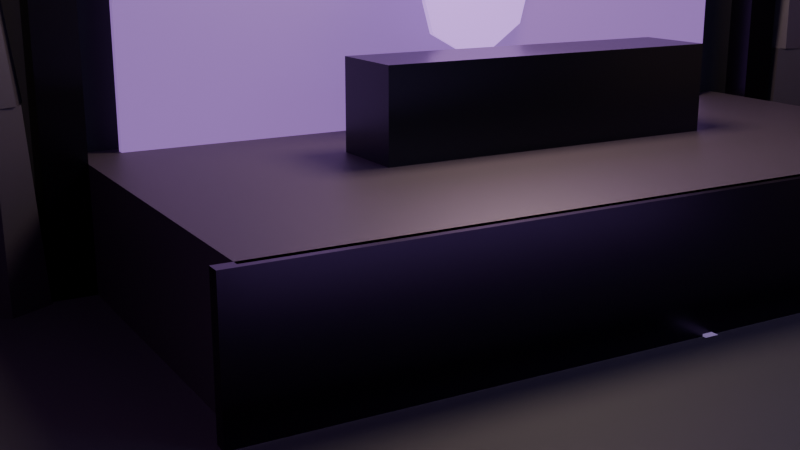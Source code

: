 # Source: pg_origin_club.blend  (saved by Blender 5.0.119; exported with 4.5.12 LTS)
import bpy
from mathutils import Matrix  # noqa: F401  (used for matrix-valued properties, if any)

bpy.ops.wm.read_factory_settings(use_empty=True)
scene = bpy.context.scene
scene.name = 'Scene'

# ---- collections
col_shell = bpy.data.collections.new('Shell'); scene.collection.children.link(col_shell)
col_stage = bpy.data.collections.new('Stage'); scene.collection.children.link(col_stage)
col_dancefloor = bpy.data.collections.new('DanceFloor'); scene.collection.children.link(col_dancefloor)
col_identity = bpy.data.collections.new('Identity'); scene.collection.children.link(col_identity)
col_lighting = bpy.data.collections.new('Lighting'); scene.collection.children.link(col_lighting)

# ---- materials (node trees are filled in below, after node groups)
mat_darkconcrete_metal = bpy.data.materials.new('DarkConcrete_Metal')
mat_darkwall_metal = bpy.data.materials.new('DarkWall_Metal')
mat_darkceiling_metal = bpy.data.materials.new('DarkCeiling_Metal')
mat_entryceiling_metal = bpy.data.materials.new('EntryCeiling_Metal')
mat_stagesurface_metal = bpy.data.materials.new('StageSurface_Metal')
mat_stageedge_metal = bpy.data.materials.new('StageEdge_Metal')
mat_boothmetal_metal = bpy.data.materials.new('BoothMetal_Metal')
mat_screen_unlit = bpy.data.materials.new('Screen_Unlit')
mat_tier1_metal = bpy.data.materials.new('Tier1_Metal')
mat_originsurface_metal = bpy.data.materials.new('OriginSurface_Metal')
mat_originring_unlit = bpy.data.materials.new('OriginRing_Unlit')
mat_spawnmarker_unlit = bpy.data.materials.new('SpawnMarker_Unlit')
mat_columnstone_metal = bpy.data.materials.new('ColumnStone_Metal')
mat_framemetal_metal = bpy.data.materials.new('FrameMetal_Metal')
mat_totemstone_metal = bpy.data.materials.new('TotemStone_Metal')
mat_reliefglow_unlit = bpy.data.materials.new('ReliefGlow_Unlit')
mat_beamconcrete_metal = bpy.data.materials.new('BeamConcrete_Metal')
mat_flowguide_unlit = bpy.data.materials.new('FlowGuide_Unlit')

# ---- material node trees
mat_darkconcrete_metal.use_nodes = True; mat_darkconcrete_metal.node_tree.nodes.clear()
_N = mat_darkconcrete_metal.node_tree.nodes; _L = mat_darkconcrete_metal.node_tree.links
n0 = _N.new('ShaderNodeBsdfPrincipled'); n0.name = 'Principled BSDF'; n0.location = (-200, 100)
n0.inputs[0].default_value = (0.055, 0.05, 0.06, 1.0)
n0.inputs[1].default_value = 0.05
n0.inputs[2].default_value = 0.88
n0.inputs[3].default_value = 1.45
n1 = _N.new('ShaderNodeOutputMaterial'); n1.name = 'Material Output'; n1.location = (200, 100)
_L.new(n0.outputs[0], n1.inputs[0])
n1.is_active_output = True
mat_darkwall_metal.use_nodes = True; mat_darkwall_metal.node_tree.nodes.clear()
_N = mat_darkwall_metal.node_tree.nodes; _L = mat_darkwall_metal.node_tree.links
n0 = _N.new('ShaderNodeBsdfPrincipled'); n0.name = 'Principled BSDF'; n0.location = (-200, 100)
n0.inputs[0].default_value = (0.025, 0.025, 0.035, 1.0)
n0.inputs[2].default_value = 0.95
n1 = _N.new('ShaderNodeOutputMaterial'); n1.name = 'Material Output'; n1.location = (200, 100)
_L.new(n0.outputs[0], n1.inputs[0])
n1.is_active_output = True
mat_darkceiling_metal.use_nodes = True; mat_darkceiling_metal.node_tree.nodes.clear()
_N = mat_darkceiling_metal.node_tree.nodes; _L = mat_darkceiling_metal.node_tree.links
n0 = _N.new('ShaderNodeBsdfPrincipled'); n0.name = 'Principled BSDF'; n0.location = (-200, 100)
n0.inputs[0].default_value = (0.015, 0.015, 0.018, 1.0)
n0.inputs[2].default_value = 0.98
n1 = _N.new('ShaderNodeOutputMaterial'); n1.name = 'Material Output'; n1.location = (200, 100)
_L.new(n0.outputs[0], n1.inputs[0])
n1.is_active_output = True
mat_entryceiling_metal.use_nodes = True; mat_entryceiling_metal.node_tree.nodes.clear()
_N = mat_entryceiling_metal.node_tree.nodes; _L = mat_entryceiling_metal.node_tree.links
n0 = _N.new('ShaderNodeBsdfPrincipled'); n0.name = 'Principled BSDF'; n0.location = (-200, 100)
n0.inputs[0].default_value = (0.02, 0.02, 0.025, 1.0)
n0.inputs[2].default_value = 0.95
n1 = _N.new('ShaderNodeOutputMaterial'); n1.name = 'Material Output'; n1.location = (200, 100)
_L.new(n0.outputs[0], n1.inputs[0])
n1.is_active_output = True
mat_stagesurface_metal.use_nodes = True; mat_stagesurface_metal.node_tree.nodes.clear()
_N = mat_stagesurface_metal.node_tree.nodes; _L = mat_stagesurface_metal.node_tree.links
n0 = _N.new('ShaderNodeBsdfPrincipled'); n0.name = 'Principled BSDF'; n0.location = (-200, 100)
n0.inputs[0].default_value = (0.09, 0.07, 0.1, 1.0)
n0.inputs[1].default_value = 0.4
n1 = _N.new('ShaderNodeOutputMaterial'); n1.name = 'Material Output'; n1.location = (200, 100)
_L.new(n0.outputs[0], n1.inputs[0])
n1.is_active_output = True
mat_stageedge_metal.use_nodes = True; mat_stageedge_metal.node_tree.nodes.clear()
_N = mat_stageedge_metal.node_tree.nodes; _L = mat_stageedge_metal.node_tree.links
n0 = _N.new('ShaderNodeBsdfPrincipled'); n0.name = 'Principled BSDF'; n0.location = (-200, 100)
n0.inputs[0].default_value = (0.04, 0.03, 0.05, 1.0)
n0.inputs[1].default_value = 0.85
n0.inputs[2].default_value = 0.3
n1 = _N.new('ShaderNodeOutputMaterial'); n1.name = 'Material Output'; n1.location = (200, 100)
_L.new(n0.outputs[0], n1.inputs[0])
n1.is_active_output = True
mat_boothmetal_metal.use_nodes = True; mat_boothmetal_metal.node_tree.nodes.clear()
_N = mat_boothmetal_metal.node_tree.nodes; _L = mat_boothmetal_metal.node_tree.links
n0 = _N.new('ShaderNodeBsdfPrincipled'); n0.name = 'Principled BSDF'; n0.location = (-200, 100)
n0.inputs[0].default_value = (0.035, 0.035, 0.045, 1.0)
n0.inputs[1].default_value = 0.9
n0.inputs[2].default_value = 0.3
n1 = _N.new('ShaderNodeOutputMaterial'); n1.name = 'Material Output'; n1.location = (200, 100)
_L.new(n0.outputs[0], n1.inputs[0])
n1.is_active_output = True
mat_screen_unlit.use_nodes = True; mat_screen_unlit.node_tree.nodes.clear()
_N = mat_screen_unlit.node_tree.nodes; _L = mat_screen_unlit.node_tree.links
n0 = _N.new('ShaderNodeBsdfPrincipled'); n0.name = 'Principled BSDF'; n0.location = (-200, 100)
n0.inputs[0].default_value = (0.08, 0.04, 0.12, 1.0)
n0.inputs[27].default_value = (0.12, 0.06, 0.2, 1.0)
n0.inputs[28].default_value = 2.5
n1 = _N.new('ShaderNodeOutputMaterial'); n1.name = 'Material Output'; n1.location = (200, 100)
_L.new(n0.outputs[0], n1.inputs[0])
n1.is_active_output = True
mat_tier1_metal.use_nodes = True; mat_tier1_metal.node_tree.nodes.clear()
_N = mat_tier1_metal.node_tree.nodes; _L = mat_tier1_metal.node_tree.links
n0 = _N.new('ShaderNodeBsdfPrincipled'); n0.name = 'Principled BSDF'; n0.location = (-200, 100)
n0.inputs[0].default_value = (0.045, 0.04, 0.055, 1.0)
n0.inputs[1].default_value = 0.3
n0.inputs[2].default_value = 0.7
n1 = _N.new('ShaderNodeOutputMaterial'); n1.name = 'Material Output'; n1.location = (200, 100)
_L.new(n0.outputs[0], n1.inputs[0])
n1.is_active_output = True
mat_originsurface_metal.use_nodes = True; mat_originsurface_metal.node_tree.nodes.clear()
_N = mat_originsurface_metal.node_tree.nodes; _L = mat_originsurface_metal.node_tree.links
n0 = _N.new('ShaderNodeBsdfPrincipled'); n0.name = 'Principled BSDF'; n0.location = (-200, 100)
n0.inputs[0].default_value = (0.04, 0.04, 0.055, 1.0)
n0.inputs[1].default_value = 0.6
n0.inputs[2].default_value = 0.4
n1 = _N.new('ShaderNodeOutputMaterial'); n1.name = 'Material Output'; n1.location = (200, 100)
_L.new(n0.outputs[0], n1.inputs[0])
n1.is_active_output = True
mat_originring_unlit.use_nodes = True; mat_originring_unlit.node_tree.nodes.clear()
_N = mat_originring_unlit.node_tree.nodes; _L = mat_originring_unlit.node_tree.links
n0 = _N.new('ShaderNodeBsdfPrincipled'); n0.name = 'Principled BSDF'; n0.location = (-200, 100)
n0.inputs[0].default_value = (0.18, 0.1, 0.3, 1.0)
n0.inputs[27].default_value = (0.2, 0.12, 0.35, 1.0)
n0.inputs[28].default_value = 5.0
n1 = _N.new('ShaderNodeOutputMaterial'); n1.name = 'Material Output'; n1.location = (200, 100)
_L.new(n0.outputs[0], n1.inputs[0])
n1.is_active_output = True
mat_spawnmarker_unlit.use_nodes = True; mat_spawnmarker_unlit.node_tree.nodes.clear()
_N = mat_spawnmarker_unlit.node_tree.nodes; _L = mat_spawnmarker_unlit.node_tree.links
n0 = _N.new('ShaderNodeBsdfPrincipled'); n0.name = 'Principled BSDF'; n0.location = (-200, 100)
n0.inputs[0].default_value = (0.06, 0.08, 0.12, 1.0)
n0.inputs[27].default_value = (0.08, 0.1, 0.16, 1.0)
n0.inputs[28].default_value = 1.5
n1 = _N.new('ShaderNodeOutputMaterial'); n1.name = 'Material Output'; n1.location = (200, 100)
_L.new(n0.outputs[0], n1.inputs[0])
n1.is_active_output = True
mat_columnstone_metal.use_nodes = True; mat_columnstone_metal.node_tree.nodes.clear()
_N = mat_columnstone_metal.node_tree.nodes; _L = mat_columnstone_metal.node_tree.links
n0 = _N.new('ShaderNodeBsdfPrincipled'); n0.name = 'Principled BSDF'; n0.location = (-200, 100)
n0.inputs[0].default_value = (0.065, 0.055, 0.075, 1.0)
n0.inputs[1].default_value = 0.25
n0.inputs[2].default_value = 0.7
n1 = _N.new('ShaderNodeOutputMaterial'); n1.name = 'Material Output'; n1.location = (200, 100)
_L.new(n0.outputs[0], n1.inputs[0])
n1.is_active_output = True
mat_framemetal_metal.use_nodes = True; mat_framemetal_metal.node_tree.nodes.clear()
_N = mat_framemetal_metal.node_tree.nodes; _L = mat_framemetal_metal.node_tree.links
n0 = _N.new('ShaderNodeBsdfPrincipled'); n0.name = 'Principled BSDF'; n0.location = (-200, 100)
n0.inputs[0].default_value = (0.03, 0.025, 0.04, 1.0)
n0.inputs[1].default_value = 0.95
n0.inputs[2].default_value = 0.25
n1 = _N.new('ShaderNodeOutputMaterial'); n1.name = 'Material Output'; n1.location = (200, 100)
_L.new(n0.outputs[0], n1.inputs[0])
n1.is_active_output = True
mat_totemstone_metal.use_nodes = True; mat_totemstone_metal.node_tree.nodes.clear()
_N = mat_totemstone_metal.node_tree.nodes; _L = mat_totemstone_metal.node_tree.links
n0 = _N.new('ShaderNodeBsdfPrincipled'); n0.name = 'Principled BSDF'; n0.location = (-200, 100)
n0.inputs[0].default_value = (0.055, 0.045, 0.065, 1.0)
n0.inputs[1].default_value = 0.45
n0.inputs[2].default_value = 0.55
n1 = _N.new('ShaderNodeOutputMaterial'); n1.name = 'Material Output'; n1.location = (200, 100)
_L.new(n0.outputs[0], n1.inputs[0])
n1.is_active_output = True
mat_reliefglow_unlit.use_nodes = True; mat_reliefglow_unlit.node_tree.nodes.clear()
_N = mat_reliefglow_unlit.node_tree.nodes; _L = mat_reliefglow_unlit.node_tree.links
n0 = _N.new('ShaderNodeBsdfPrincipled'); n0.name = 'Principled BSDF'; n0.location = (-200, 100)
n0.inputs[0].default_value = (0.14, 0.07, 0.22, 1.0)
n0.inputs[27].default_value = (0.16, 0.08, 0.25, 1.0)
n0.inputs[28].default_value = 5.0
n1 = _N.new('ShaderNodeOutputMaterial'); n1.name = 'Material Output'; n1.location = (200, 100)
_L.new(n0.outputs[0], n1.inputs[0])
n1.is_active_output = True
mat_beamconcrete_metal.use_nodes = True; mat_beamconcrete_metal.node_tree.nodes.clear()
_N = mat_beamconcrete_metal.node_tree.nodes; _L = mat_beamconcrete_metal.node_tree.links
n0 = _N.new('ShaderNodeBsdfPrincipled'); n0.name = 'Principled BSDF'; n0.location = (-200, 100)
n0.inputs[0].default_value = (0.035, 0.035, 0.04, 1.0)
n0.inputs[1].default_value = 0.1
n0.inputs[2].default_value = 0.85
n1 = _N.new('ShaderNodeOutputMaterial'); n1.name = 'Material Output'; n1.location = (200, 100)
_L.new(n0.outputs[0], n1.inputs[0])
n1.is_active_output = True
mat_flowguide_unlit.use_nodes = True; mat_flowguide_unlit.node_tree.nodes.clear()
_N = mat_flowguide_unlit.node_tree.nodes; _L = mat_flowguide_unlit.node_tree.links
n0 = _N.new('ShaderNodeBsdfPrincipled'); n0.name = 'Principled BSDF'; n0.location = (-200, 100)
n0.inputs[0].default_value = (0.08, 0.06, 0.12, 1.0)
n0.inputs[27].default_value = (0.1, 0.07, 0.16, 1.0)
n0.inputs[28].default_value = 2.0
n1 = _N.new('ShaderNodeOutputMaterial'); n1.name = 'Material Output'; n1.location = (200, 100)
_L.new(n0.outputs[0], n1.inputs[0])
n1.is_active_output = True

# ---- world
world_world = bpy.data.worlds.new('World'); scene.world = world_world
world_world.use_nodes = True; world_world.node_tree.nodes.clear()
_N = world_world.node_tree.nodes; _L = world_world.node_tree.links
n0 = _N.new('ShaderNodeOutputWorld'); n0.name = 'World Output'; n0.location = (200, 100)
n1 = _N.new('ShaderNodeBackground'); n1.name = 'Background'; n1.location = (-200, 100)
n1.inputs[0].default_value = (0.005, 0.005, 0.008, 1.0)
n1.inputs[1].default_value = 0.1
_L.new(n1.outputs[0], n0.inputs[0])
n0.is_active_output = True
world_world.color = (0.05088, 0.05088, 0.05088)
world_world.sun_shadow_jitter_overblur = 0.0

# ---- cameras
cam_camera_002 = bpy.data.cameras.new('Camera.002')

# ---- lights
light_point_014 = bpy.data.lights.new('Point.014', 'POINT')
light_point_014.color = (0.9, 0.6, 0.4)
light_point_014.energy = 100.0
light_point_014.shadow_soft_size = 3.5
light_point_015 = bpy.data.lights.new('Point.015', 'POINT')
light_point_015.color = (0.9, 0.6, 0.4)
light_point_015.energy = 100.0
light_point_015.shadow_soft_size = 3.5
light_point_016 = bpy.data.lights.new('Point.016', 'POINT')
light_point_016.color = (0.8, 0.6, 0.5)
light_point_016.energy = 60.0
light_point_016.shadow_soft_size = 3.0
light_point_011 = bpy.data.lights.new('Point.011', 'POINT')
light_point_011.color = (0.4, 0.35, 0.5)
light_point_011.energy = 80.0
light_point_011.shadow_soft_size = 8.0
light_point_012 = bpy.data.lights.new('Point.012', 'POINT')
light_point_012.color = (0.6, 0.25, 0.9)
light_point_012.energy = 250.0
light_point_012.shadow_soft_size = 2.0
light_point_010 = bpy.data.lights.new('Point.010', 'POINT')
light_point_010.color = (0.5, 0.6, 1.0)
light_point_010.energy = 500.0
light_point_010.shadow_soft_size = 2.0
light_point_013 = bpy.data.lights.new('Point.013', 'POINT')
light_point_013.color = (0.6, 0.25, 0.9)
light_point_013.energy = 250.0
light_point_013.shadow_soft_size = 2.0
light_point_009 = bpy.data.lights.new('Point.009', 'POINT')
light_point_009.color = (0.3, 0.15, 0.5)
light_point_009.energy = 200.0
light_point_009.shadow_soft_size = 2.5
light_point_008 = bpy.data.lights.new('Point.008', 'POINT')
light_point_008.color = (1.0, 0.8, 0.6)
light_point_008.energy = 1200.0
light_point_008.shadow_soft_size = 1.0
light_point_017 = bpy.data.lights.new('Point.017', 'POINT')
light_point_017.color = (0.5, 0.4, 0.8)
light_point_017.energy = 150.0
light_point_017.shadow_soft_size = 2.0

# ---- meshes
me_plane = bpy.data.meshes.new('Plane')
me_plane.from_pydata([(-10.0, -10.0, 0.0), (10.0, -10.0, 0.0), (-10.0, 10.0, 0.0), (10.0, 10.0, 0.0)], [], [(0, 1, 3, 2)])
_uv = me_plane.uv_layers.new(name='UVMap')
_uv.uv.foreach_set('vector', [0.0, 0.0, 1.0, 0.0, 1.0, 1.0, 0.0, 1.0])
me_plane.materials.append(mat_darkconcrete_metal)
me_plane.update()
me_cube = bpy.data.meshes.new('Cube')
me_cube.from_pydata([(-10.3, -10.15, 0.0), (-10.3, -10.15, 7.0), (-10.3, -9.85, 0.0), (-10.3, -9.85, 7.0), (10.3, -10.15, 0.0), (10.3, -10.15, 7.0), (10.3, -9.85, 0.0), (10.3, -9.85, 7.0)], [], [(0, 1, 3, 2), (2, 3, 7, 6), (6, 7, 5, 4), (4, 5, 1, 0), (2, 6, 4, 0), (7, 3, 1, 5)])
_uv = me_cube.uv_layers.new(name='UVMap')
_uv.uv.foreach_set('vector', [0.375, 0.0, 0.625, 0.0, 0.625, 0.25, 0.375, 0.25, 0.375, 0.25, 0.625, 0.25, 0.625, 0.5, 0.375, 0.5, 0.375, 0.5, 0.625, 0.5, 0.625, 0.75, 0.375, 0.75, 0.375, 0.75, 0.625, 0.75, 0.625, 1.0, 0.375, 1.0, 0.125, 0.5, 0.375, 0.5, 0.375, 0.75, 0.125, 0.75, 0.625, 0.5, 0.875, 0.5, 0.875, 0.75, 0.625, 0.75])
me_cube.materials.append(mat_darkwall_metal)
me_cube.update()
me_cube_002 = bpy.data.meshes.new('Cube.002')
me_cube_002.from_pydata([(-10.15, -10.0, 0.0), (-10.15, -10.0, 7.0), (-10.15, 5.0, 0.0), (-10.15, 5.0, 7.0), (-9.85, -10.0, 0.0), (-9.85, -10.0, 7.0), (-9.85, 5.0, 0.0), (-9.85, 5.0, 7.0)], [], [(0, 1, 3, 2), (2, 3, 7, 6), (6, 7, 5, 4), (4, 5, 1, 0), (2, 6, 4, 0), (7, 3, 1, 5)])
_uv = me_cube_002.uv_layers.new(name='UVMap')
_uv.uv.foreach_set('vector', [0.375, 0.0, 0.625, 0.0, 0.625, 0.25, 0.375, 0.25, 0.375, 0.25, 0.625, 0.25, 0.625, 0.5, 0.375, 0.5, 0.375, 0.5, 0.625, 0.5, 0.625, 0.75, 0.375, 0.75, 0.375, 0.75, 0.625, 0.75, 0.625, 1.0, 0.375, 1.0, 0.125, 0.5, 0.375, 0.5, 0.375, 0.75, 0.125, 0.75, 0.625, 0.5, 0.875, 0.5, 0.875, 0.75, 0.625, 0.75])
me_cube_002.materials.append(mat_darkwall_metal)
me_cube_002.update()
me_cube_005 = bpy.data.meshes.new('Cube.005')
me_cube_005.from_pydata([(9.85, -10.0, 0.0), (9.85, -10.0, 7.0), (9.85, 5.0, 0.0), (9.85, 5.0, 7.0), (10.15, -10.0, 0.0), (10.15, -10.0, 7.0), (10.15, 5.0, 0.0), (10.15, 5.0, 7.0)], [], [(0, 1, 3, 2), (2, 3, 7, 6), (6, 7, 5, 4), (4, 5, 1, 0), (2, 6, 4, 0), (7, 3, 1, 5)])
_uv = me_cube_005.uv_layers.new(name='UVMap')
_uv.uv.foreach_set('vector', [0.375, 0.0, 0.625, 0.0, 0.625, 0.25, 0.375, 0.25, 0.375, 0.25, 0.625, 0.25, 0.625, 0.5, 0.375, 0.5, 0.375, 0.5, 0.625, 0.5, 0.625, 0.75, 0.375, 0.75, 0.375, 0.75, 0.625, 0.75, 0.625, 1.0, 0.375, 1.0, 0.125, 0.5, 0.375, 0.5, 0.375, 0.75, 0.125, 0.75, 0.625, 0.5, 0.875, 0.5, 0.875, 0.75, 0.625, 0.75])
me_cube_005.materials.append(mat_darkwall_metal)
me_cube_005.update()
me_cube_007 = bpy.data.meshes.new('Cube.007')
me_cube_007.from_pydata([(-10.0, 9.85, 0.0), (-10.0, 9.85, 7.0), (-10.0, 10.15, 0.0), (-10.0, 10.15, 7.0), (-3.0, 9.85, 0.0), (-3.0, 9.85, 7.0), (-3.0, 10.15, 0.0), (-3.0, 10.15, 7.0)], [], [(0, 1, 3, 2), (2, 3, 7, 6), (6, 7, 5, 4), (4, 5, 1, 0), (2, 6, 4, 0), (7, 3, 1, 5)])
_uv = me_cube_007.uv_layers.new(name='UVMap')
_uv.uv.foreach_set('vector', [0.375, 0.0, 0.625, 0.0, 0.625, 0.25, 0.375, 0.25, 0.375, 0.25, 0.625, 0.25, 0.625, 0.5, 0.375, 0.5, 0.375, 0.5, 0.625, 0.5, 0.625, 0.75, 0.375, 0.75, 0.375, 0.75, 0.625, 0.75, 0.625, 1.0, 0.375, 1.0, 0.125, 0.5, 0.375, 0.5, 0.375, 0.75, 0.125, 0.75, 0.625, 0.5, 0.875, 0.5, 0.875, 0.75, 0.625, 0.75])
me_cube_007.materials.append(mat_darkwall_metal)
me_cube_007.update()
me_cube_008 = bpy.data.meshes.new('Cube.008')
me_cube_008.from_pydata([(3.0, 9.85, 0.0), (3.0, 9.85, 7.0), (3.0, 10.15, 0.0), (3.0, 10.15, 7.0), (10.0, 9.85, 0.0), (10.0, 9.85, 7.0), (10.0, 10.15, 0.0), (10.0, 10.15, 7.0)], [], [(0, 1, 3, 2), (2, 3, 7, 6), (6, 7, 5, 4), (4, 5, 1, 0), (2, 6, 4, 0), (7, 3, 1, 5)])
_uv = me_cube_008.uv_layers.new(name='UVMap')
_uv.uv.foreach_set('vector', [0.375, 0.0, 0.625, 0.0, 0.625, 0.25, 0.375, 0.25, 0.375, 0.25, 0.625, 0.25, 0.625, 0.5, 0.375, 0.5, 0.375, 0.5, 0.625, 0.5, 0.625, 0.75, 0.375, 0.75, 0.375, 0.75, 0.625, 0.75, 0.625, 1.0, 0.375, 1.0, 0.125, 0.5, 0.375, 0.5, 0.375, 0.75, 0.125, 0.75, 0.625, 0.5, 0.875, 0.5, 0.875, 0.75, 0.625, 0.75])
me_cube_008.materials.append(mat_darkwall_metal)
me_cube_008.update()
me_cube_009 = bpy.data.meshes.new('Cube.009')
me_cube_009.from_pydata([(-3.15, 5.0, 0.0), (-3.15, 5.0, 3.5), (-3.15, 10.0, 0.0), (-3.15, 10.0, 3.5), (-2.85, 5.0, 0.0), (-2.85, 5.0, 3.5), (-2.85, 10.0, 0.0), (-2.85, 10.0, 3.5)], [], [(0, 1, 3, 2), (2, 3, 7, 6), (6, 7, 5, 4), (4, 5, 1, 0), (2, 6, 4, 0), (7, 3, 1, 5)])
_uv = me_cube_009.uv_layers.new(name='UVMap')
_uv.uv.foreach_set('vector', [0.375, 0.0, 0.625, 0.0, 0.625, 0.25, 0.375, 0.25, 0.375, 0.25, 0.625, 0.25, 0.625, 0.5, 0.375, 0.5, 0.375, 0.5, 0.625, 0.5, 0.625, 0.75, 0.375, 0.75, 0.375, 0.75, 0.625, 0.75, 0.625, 1.0, 0.375, 1.0, 0.125, 0.5, 0.375, 0.5, 0.375, 0.75, 0.125, 0.75, 0.625, 0.5, 0.875, 0.5, 0.875, 0.75, 0.625, 0.75])
me_cube_009.materials.append(mat_darkwall_metal)
me_cube_009.update()
me_cube_010 = bpy.data.meshes.new('Cube.010')
me_cube_010.from_pydata([(2.85, 5.0, 0.0), (2.85, 5.0, 3.5), (2.85, 10.0, 0.0), (2.85, 10.0, 3.5), (3.15, 5.0, 0.0), (3.15, 5.0, 3.5), (3.15, 10.0, 0.0), (3.15, 10.0, 3.5)], [], [(0, 1, 3, 2), (2, 3, 7, 6), (6, 7, 5, 4), (4, 5, 1, 0), (2, 6, 4, 0), (7, 3, 1, 5)])
_uv = me_cube_010.uv_layers.new(name='UVMap')
_uv.uv.foreach_set('vector', [0.375, 0.0, 0.625, 0.0, 0.625, 0.25, 0.375, 0.25, 0.375, 0.25, 0.625, 0.25, 0.625, 0.5, 0.375, 0.5, 0.375, 0.5, 0.625, 0.5, 0.625, 0.75, 0.375, 0.75, 0.375, 0.75, 0.625, 0.75, 0.625, 1.0, 0.375, 1.0, 0.125, 0.5, 0.375, 0.5, 0.375, 0.75, 0.125, 0.75, 0.625, 0.5, 0.875, 0.5, 0.875, 0.75, 0.625, 0.75])
me_cube_010.materials.append(mat_darkwall_metal)
me_cube_010.update()
me_plane_002 = bpy.data.meshes.new('Plane.002')
me_plane_002.from_pydata([(-10.0, -10.0, 7.0), (10.0, -10.0, 7.0), (-10.0, 5.0, 7.0), (10.0, 5.0, 7.0)], [], [(0, 1, 3, 2)])
_uv = me_plane_002.uv_layers.new(name='UVMap')
_uv.uv.foreach_set('vector', [0.0, 0.0, 1.0, 0.0, 1.0, 1.0, 0.0, 1.0])
me_plane_002.materials.append(mat_darkceiling_metal)
me_plane_002.update()
me_plane_003 = bpy.data.meshes.new('Plane.003')
me_plane_003.from_pydata([(-3.0, 5.0, 3.5), (3.0, 5.0, 3.5), (-3.0, 10.0, 3.5), (3.0, 10.0, 3.5)], [], [(0, 1, 3, 2)])
_uv = me_plane_003.uv_layers.new(name='UVMap')
_uv.uv.foreach_set('vector', [0.0, 0.0, 1.0, 0.0, 1.0, 1.0, 0.0, 1.0])
me_plane_003.materials.append(mat_entryceiling_metal)
me_plane_003.update()
me_cube_011 = bpy.data.meshes.new('Cube.011')
me_cube_011.from_pydata([(-5.0, -9.7, 0.0), (-5.0, -9.7, 1.5), (-5.0, -4.7, 0.0), (-5.0, -4.7, 1.5), (5.0, -9.7, 0.0), (5.0, -9.7, 1.5), (5.0, -4.7, 0.0), (5.0, -4.7, 1.5)], [], [(0, 1, 3, 2), (2, 3, 7, 6), (6, 7, 5, 4), (4, 5, 1, 0), (2, 6, 4, 0), (7, 3, 1, 5)])
_uv = me_cube_011.uv_layers.new(name='UVMap')
_uv.uv.foreach_set('vector', [0.375, 0.0, 0.625, 0.0, 0.625, 0.25, 0.375, 0.25, 0.375, 0.25, 0.625, 0.25, 0.625, 0.5, 0.375, 0.5, 0.375, 0.5, 0.625, 0.5, 0.625, 0.75, 0.375, 0.75, 0.375, 0.75, 0.625, 0.75, 0.625, 1.0, 0.375, 1.0, 0.125, 0.5, 0.375, 0.5, 0.375, 0.75, 0.125, 0.75, 0.625, 0.5, 0.875, 0.5, 0.875, 0.75, 0.625, 0.75])
me_cube_011.materials.append(mat_stagesurface_metal)
me_cube_011.update()
me_cube_012 = bpy.data.meshes.new('Cube.012')
me_cube_012.from_pydata([(-5.2, -4.775, 0.0), (-5.2, -4.775, 1.5), (-5.2, -4.625, 0.0), (-5.2, -4.625, 1.5), (5.2, -4.775, 0.0), (5.2, -4.775, 1.5), (5.2, -4.625, 0.0), (5.2, -4.625, 1.5)], [], [(0, 1, 3, 2), (2, 3, 7, 6), (6, 7, 5, 4), (4, 5, 1, 0), (2, 6, 4, 0), (7, 3, 1, 5)])
_uv = me_cube_012.uv_layers.new(name='UVMap')
_uv.uv.foreach_set('vector', [0.375, 0.0, 0.625, 0.0, 0.625, 0.25, 0.375, 0.25, 0.375, 0.25, 0.625, 0.25, 0.625, 0.5, 0.375, 0.5, 0.375, 0.5, 0.625, 0.5, 0.625, 0.75, 0.375, 0.75, 0.375, 0.75, 0.625, 0.75, 0.625, 1.0, 0.375, 1.0, 0.125, 0.5, 0.375, 0.5, 0.375, 0.75, 0.125, 0.75, 0.625, 0.5, 0.875, 0.5, 0.875, 0.75, 0.625, 0.75])
me_cube_012.materials.append(mat_stageedge_metal)
me_cube_012.update()
me_cube_013 = bpy.data.meshes.new('Cube.013')
me_cube_013.from_pydata([(-2.25, -8.2, 1.5), (-2.25, -8.2, 2.6), (-2.25, -7.2, 1.5), (-2.25, -7.2, 2.6), (2.25, -8.2, 1.5), (2.25, -8.2, 2.6), (2.25, -7.2, 1.5), (2.25, -7.2, 2.6)], [], [(0, 1, 3, 2), (2, 3, 7, 6), (6, 7, 5, 4), (4, 5, 1, 0), (2, 6, 4, 0), (7, 3, 1, 5)])
_uv = me_cube_013.uv_layers.new(name='UVMap')
_uv.uv.foreach_set('vector', [0.375, 0.0, 0.625, 0.0, 0.625, 0.25, 0.375, 0.25, 0.375, 0.25, 0.625, 0.25, 0.625, 0.5, 0.375, 0.5, 0.375, 0.5, 0.625, 0.5, 0.625, 0.75, 0.375, 0.75, 0.375, 0.75, 0.625, 0.75, 0.625, 1.0, 0.375, 1.0, 0.125, 0.5, 0.375, 0.5, 0.375, 0.75, 0.125, 0.75, 0.625, 0.5, 0.875, 0.5, 0.875, 0.75, 0.625, 0.75])
me_cube_013.materials.append(mat_boothmetal_metal)
me_cube_013.update()
me_cube_014 = bpy.data.meshes.new('Cube.014')
me_cube_014.from_pydata([(-4.5, -9.55, 1.5), (-4.5, -9.55, 6.0), (-4.5, -9.45, 1.5), (-4.5, -9.45, 6.0), (4.5, -9.55, 1.5), (4.5, -9.55, 6.0), (4.5, -9.45, 1.5), (4.5, -9.45, 6.0)], [], [(0, 1, 3, 2), (2, 3, 7, 6), (6, 7, 5, 4), (4, 5, 1, 0), (2, 6, 4, 0), (7, 3, 1, 5)])
_uv = me_cube_014.uv_layers.new(name='UVMap')
_uv.uv.foreach_set('vector', [0.375, 0.0, 0.625, 0.0, 0.625, 0.25, 0.375, 0.25, 0.375, 0.25, 0.625, 0.25, 0.625, 0.5, 0.375, 0.5, 0.375, 0.5, 0.625, 0.5, 0.625, 0.75, 0.375, 0.75, 0.375, 0.75, 0.625, 0.75, 0.625, 1.0, 0.375, 1.0, 0.125, 0.5, 0.375, 0.5, 0.375, 0.75, 0.125, 0.75, 0.625, 0.5, 0.875, 0.5, 0.875, 0.75, 0.625, 0.75])
me_cube_014.materials.append(mat_screen_unlit)
me_cube_014.update()
me_cube_015 = bpy.data.meshes.new('Cube.015')
me_cube_015.from_pydata([(-6.0, -4.2, 0.0), (-6.0, -4.2, 0.2), (-6.0, -1.2, 0.0), (-6.0, -1.2, 0.2), (6.0, -4.2, 0.0), (6.0, -4.2, 0.2), (6.0, -1.2, 0.0), (6.0, -1.2, 0.2)], [], [(0, 1, 3, 2), (2, 3, 7, 6), (6, 7, 5, 4), (4, 5, 1, 0), (2, 6, 4, 0), (7, 3, 1, 5)])
_uv = me_cube_015.uv_layers.new(name='UVMap')
_uv.uv.foreach_set('vector', [0.375, 0.0, 0.625, 0.0, 0.625, 0.25, 0.375, 0.25, 0.375, 0.25, 0.625, 0.25, 0.625, 0.5, 0.375, 0.5, 0.375, 0.5, 0.625, 0.5, 0.625, 0.75, 0.375, 0.75, 0.375, 0.75, 0.625, 0.75, 0.625, 1.0, 0.375, 1.0, 0.125, 0.5, 0.375, 0.5, 0.375, 0.75, 0.125, 0.75, 0.625, 0.5, 0.875, 0.5, 0.875, 0.75, 0.625, 0.75])
me_cube_015.materials.append(mat_tier1_metal)
me_cube_015.update()
me_cylinder = bpy.data.meshes.new('Cylinder')
me_cylinder.from_pydata([(0.0, 3.5, 0.0), (0.0, 3.5, 0.05), (2.475, 2.475, 0.0), (2.475, 2.475, 0.05), (3.5, 0.0, 0.0), (3.5, 0.0, 0.05), (2.475, -2.475, 0.0), (2.475, -2.475, 0.05), (0.0, -3.5, 0.0), (0.0, -3.5, 0.05), (-2.475, -2.475, 0.0), (-2.475, -2.475, 0.05), (-3.5, 0.0, 0.0), (-3.5, 0.0, 0.05), (-2.475, 2.475, 0.0), (-2.475, 2.475, 0.05)], [], [(0, 1, 3, 2), (2, 3, 5, 4), (4, 5, 7, 6), (6, 7, 9, 8), (8, 9, 11, 10), (10, 11, 13, 12), (3, 1, 15, 13, 11, 9, 7, 5), (12, 13, 15, 14), (14, 15, 1, 0), (0, 2, 4, 6, 8, 10, 12, 14)])
_uv = me_cylinder.uv_layers.new(name='UVMap')
_uv.uv.foreach_set('vector', [1.0, 0.5, 1.0, 1.0, 0.875, 1.0, 0.875, 0.5, 0.875, 0.5, 0.875, 1.0, 0.75, 1.0, 0.75, 0.5, 0.75, 0.5, 0.75, 1.0, 0.625, 1.0, 0.625, 0.5, 0.625, 0.5, 0.625, 1.0, 0.5, 1.0, 0.5, 0.5, 0.5, 0.5, 0.5, 1.0, 0.375, 1.0, 0.375, 0.5, 0.375, 0.5, 0.375, 1.0, 0.25, 1.0, 0.25, 0.5, 0.4197, 0.4197, 0.25, 0.49, 0.08029, 0.4197, 0.01, 0.25, 0.08029, 0.08029, 0.25, 0.01, 0.4197, 0.08029, 0.49, 0.25, 0.25, 0.5, 0.25, 1.0, 0.125, 1.0, 0.125, 0.5, 0.125, 0.5, 0.125, 1.0, 0.0, 1.0, 0.0, 0.5, 0.75, 0.49, 0.9197, 0.4197, 0.99, 0.25, 0.9197, 0.08029, 0.75, 0.01, 0.5803, 0.08029, 0.51, 0.25, 0.5803, 0.4197])
me_cylinder.materials.append(mat_originsurface_metal)
me_cylinder.update()
me_cylinder_001 = bpy.data.meshes.new('Cylinder.001')
me_cylinder_001.from_pydata([(0.0, 3.8, 0.0), (0.0, 3.8, 0.08), (2.687, 2.687, 0.0), (2.687, 2.687, 0.08), (3.8, 0.0, 0.0), (3.8, 0.0, 0.08), (2.687, -2.687, 0.0), (2.687, -2.687, 0.08), (0.0, -3.8, 0.0), (0.0, -3.8, 0.08), (-2.687, -2.687, 0.0), (-2.687, -2.687, 0.08), (-3.8, 0.0, 0.0), (-3.8, 0.0, 0.08), (-2.687, 2.687, 0.0), (-2.687, 2.687, 0.08)], [], [(0, 1, 3, 2), (2, 3, 5, 4), (4, 5, 7, 6), (6, 7, 9, 8), (8, 9, 11, 10), (10, 11, 13, 12), (3, 1, 15, 13, 11, 9, 7, 5), (12, 13, 15, 14), (14, 15, 1, 0), (0, 2, 4, 6, 8, 10, 12, 14)])
_uv = me_cylinder_001.uv_layers.new(name='UVMap')
_uv.uv.foreach_set('vector', [1.0, 0.5, 1.0, 1.0, 0.875, 1.0, 0.875, 0.5, 0.875, 0.5, 0.875, 1.0, 0.75, 1.0, 0.75, 0.5, 0.75, 0.5, 0.75, 1.0, 0.625, 1.0, 0.625, 0.5, 0.625, 0.5, 0.625, 1.0, 0.5, 1.0, 0.5, 0.5, 0.5, 0.5, 0.5, 1.0, 0.375, 1.0, 0.375, 0.5, 0.375, 0.5, 0.375, 1.0, 0.25, 1.0, 0.25, 0.5, 0.4197, 0.4197, 0.25, 0.49, 0.08029, 0.4197, 0.01, 0.25, 0.08029, 0.08029, 0.25, 0.01, 0.4197, 0.08029, 0.49, 0.25, 0.25, 0.5, 0.25, 1.0, 0.125, 1.0, 0.125, 0.5, 0.125, 0.5, 0.125, 1.0, 0.0, 1.0, 0.0, 0.5, 0.75, 0.49, 0.9197, 0.4197, 0.99, 0.25, 0.9197, 0.08029, 0.75, 0.01, 0.5803, 0.08029, 0.51, 0.25, 0.5803, 0.4197])
me_cylinder_001.materials.append(mat_originring_unlit)
me_cylinder_001.update()
me_cylinder_002 = bpy.data.meshes.new('Cylinder.002')
me_cylinder_002.from_pydata([(0.0, 4.0, 0.0), (0.0, 4.0, 0.03), (0.7071, 3.707, 0.0), (0.7071, 3.707, 0.03), (1.0, 3.0, 0.0), (1.0, 3.0, 0.03), (0.7071, 2.293, 0.0), (0.7071, 2.293, 0.03), (0.0, 2.0, 0.0), (0.0, 2.0, 0.03), (-0.7071, 2.293, 0.0), (-0.7071, 2.293, 0.03), (-1.0, 3.0, 0.0), (-1.0, 3.0, 0.03), (-0.7071, 3.707, 0.0), (-0.7071, 3.707, 0.03)], [], [(0, 1, 3, 2), (2, 3, 5, 4), (4, 5, 7, 6), (6, 7, 9, 8), (8, 9, 11, 10), (10, 11, 13, 12), (3, 1, 15, 13, 11, 9, 7, 5), (12, 13, 15, 14), (14, 15, 1, 0), (0, 2, 4, 6, 8, 10, 12, 14)])
_uv = me_cylinder_002.uv_layers.new(name='UVMap')
_uv.uv.foreach_set('vector', [1.0, 0.5, 1.0, 1.0, 0.875, 1.0, 0.875, 0.5, 0.875, 0.5, 0.875, 1.0, 0.75, 1.0, 0.75, 0.5, 0.75, 0.5, 0.75, 1.0, 0.625, 1.0, 0.625, 0.5, 0.625, 0.5, 0.625, 1.0, 0.5, 1.0, 0.5, 0.5, 0.5, 0.5, 0.5, 1.0, 0.375, 1.0, 0.375, 0.5, 0.375, 0.5, 0.375, 1.0, 0.25, 1.0, 0.25, 0.5, 0.4197, 0.4197, 0.25, 0.49, 0.08029, 0.4197, 0.01, 0.25, 0.08029, 0.08029, 0.25, 0.01, 0.4197, 0.08029, 0.49, 0.25, 0.25, 0.5, 0.25, 1.0, 0.125, 1.0, 0.125, 0.5, 0.125, 0.5, 0.125, 1.0, 0.0, 1.0, 0.0, 0.5, 0.75, 0.49, 0.9197, 0.4197, 0.99, 0.25, 0.9197, 0.08029, 0.75, 0.01, 0.5803, 0.08029, 0.51, 0.25, 0.5803, 0.4197])
me_cylinder_002.materials.append(mat_spawnmarker_unlit)
me_cylinder_002.update()
me_cone = bpy.data.meshes.new('Cone')
me_cone.from_pydata([(-9.5, -7.825, 0.0), (-9.5, -7.925, 6.5), (-9.24, -7.975, 0.0), (-9.327, -8.025, 6.5), (-9.24, -8.275, 0.0), (-9.327, -8.225, 6.5), (-9.5, -8.425, 0.0), (-9.5, -8.325, 6.5), (-9.76, -8.275, 0.0), (-9.673, -8.225, 6.5), (-9.76, -7.975, 0.0), (-9.673, -8.025, 6.5), (-9.5, -5.95, 0.0), (-9.5, -6.05, 6.5), (-9.24, -6.1, 0.0), (-9.327, -6.15, 6.5), (-9.24, -6.4, 0.0), (-9.327, -6.35, 6.5), (-9.5, -6.55, 0.0), (-9.5, -6.45, 6.5), (-9.76, -6.4, 0.0), (-9.673, -6.35, 6.5), (-9.76, -6.1, 0.0), (-9.673, -6.15, 6.5), (-9.5, -4.075, 0.0), (-9.5, -4.175, 6.5), (-9.24, -4.225, 0.0), (-9.327, -4.275, 6.5), (-9.24, -4.525, 0.0), (-9.327, -4.475, 6.5), (-9.5, -4.675, 0.0), (-9.5, -4.575, 6.5), (-9.76, -4.525, 0.0), (-9.673, -4.475, 6.5), (-9.76, -4.225, 0.0), (-9.673, -4.275, 6.5), (-9.5, -2.2, 0.0), (-9.5, -2.3, 6.5), (-9.24, -2.35, 0.0), (-9.327, -2.4, 6.5), (-9.24, -2.65, 0.0), (-9.327, -2.6, 6.5), (-9.5, -2.8, 0.0), (-9.5, -2.7, 6.5), (-9.76, -2.65, 0.0), (-9.673, -2.6, 6.5), (-9.76, -2.35, 0.0), (-9.673, -2.4, 6.5), (-9.5, -0.325, 0.0), (-9.5, -0.425, 6.5), (-9.24, -0.475, 0.0), (-9.327, -0.525, 6.5), (-9.24, -0.775, 0.0), (-9.327, -0.725, 6.5), (-9.5, -0.925, 0.0), (-9.5, -0.825, 6.5), (-9.76, -0.775, 0.0), (-9.673, -0.725, 6.5), (-9.76, -0.475, 0.0), (-9.673, -0.525, 6.5), (-9.5, 1.55, 0.0), (-9.5, 1.45, 6.5), (-9.24, 1.4, 0.0), (-9.327, 1.35, 6.5), (-9.24, 1.1, 0.0), (-9.327, 1.15, 6.5), (-9.5, 0.95, 0.0), (-9.5, 1.05, 6.5), (-9.76, 1.1, 0.0), (-9.673, 1.15, 6.5), (-9.76, 1.4, 0.0), (-9.673, 1.35, 6.5), (-9.5, 3.425, 0.0), (-9.5, 3.325, 6.5), (-9.24, 3.275, 0.0), (-9.327, 3.225, 6.5), (-9.24, 2.975, 0.0), (-9.327, 3.025, 6.5), (-9.5, 2.825, 0.0), (-9.5, 2.925, 6.5), (-9.76, 2.975, 0.0), (-9.673, 3.025, 6.5), (-9.76, 3.275, 0.0), (-9.673, 3.225, 6.5)], [], [(0, 1, 3, 2), (2, 3, 5, 4), (4, 5, 7, 6), (6, 7, 9, 8), (3, 1, 11, 9, 7, 5), (8, 9, 11, 10), (10, 11, 1, 0), (0, 2, 4, 6, 8, 10), (12, 13, 15, 14), (14, 15, 17, 16), (16, 17, 19, 18), (18, 19, 21, 20), (15, 13, 23, 21, 19, 17), (20, 21, 23, 22), (22, 23, 13, 12), (12, 14, 16, 18, 20, 22), (24, 25, 27, 26), (26, 27, 29, 28), (28, 29, 31, 30), (30, 31, 33, 32), (27, 25, 35, 33, 31, 29), (32, 33, 35, 34), (34, 35, 25, 24), (24, 26, 28, 30, 32, 34), (36, 37, 39, 38), (38, 39, 41, 40), (40, 41, 43, 42), (42, 43, 45, 44), (39, 37, 47, 45, 43, 41), (44, 45, 47, 46), (46, 47, 37, 36), (36, 38, 40, 42, 44, 46), (48, 49, 51, 50), (50, 51, 53, 52), (52, 53, 55, 54), (54, 55, 57, 56), (51, 49, 59, 57, 55, 53), (56, 57, 59, 58), (58, 59, 49, 48), (48, 50, 52, 54, 56, 58), (60, 61, 63, 62), (62, 63, 65, 64), (64, 65, 67, 66), (66, 67, 69, 68), (63, 61, 71, 69, 67, 65), (68, 69, 71, 70), (70, 71, 61, 60), (60, 62, 64, 66, 68, 70), (72, 73, 75, 74), (74, 75, 77, 76), (76, 77, 79, 78), (78, 79, 81, 80), (75, 73, 83, 81, 79, 77), (80, 81, 83, 82), (82, 83, 73, 72), (72, 74, 76, 78, 80, 82)])
_uv = me_cone.uv_layers.new(name='UVMap')
_uv.uv.foreach_set('vector', [1.0, 0.5, 1.0, 1.0, 0.8333, 1.0, 0.8333, 0.5, 0.8333, 0.5, 0.8333, 1.0, 0.6667, 1.0, 0.6667, 0.5, 0.6667, 0.5, 0.6667, 1.0, 0.5, 1.0, 0.5, 0.5, 0.5, 0.5, 0.5, 1.0, 0.3333, 1.0, 0.3333, 0.5, 0.4578, 0.37, 0.25, 0.49, 0.04215, 0.37, 0.04215, 0.13, 0.25, 0.01, 0.4578, 0.13, 0.3333, 0.5, 0.3333, 1.0, 0.1667, 1.0, 0.1667, 0.5, 0.1667, 0.5, 0.1667, 1.0, -8.941e-08, 1.0, -8.941e-08, 0.5, 0.75, 0.49, 0.9578, 0.37, 0.9578, 0.13, 0.75, 0.01, 0.5422, 0.13, 0.5422, 0.37, 1.0, 0.5, 1.0, 1.0, 0.8333, 1.0, 0.8333, 0.5, 0.8333, 0.5, 0.8333, 1.0, 0.6667, 1.0, 0.6667, 0.5, 0.6667, 0.5, 0.6667, 1.0, 0.5, 1.0, 0.5, 0.5, 0.5, 0.5, 0.5, 1.0, 0.3333, 1.0, 0.3333, 0.5, 0.4578, 0.37, 0.25, 0.49, 0.04215, 0.37, 0.04215, 0.13, 0.25, 0.01, 0.4578, 0.13, 0.3333, 0.5, 0.3333, 1.0, 0.1667, 1.0, 0.1667, 0.5, 0.1667, 0.5, 0.1667, 1.0, -8.941e-08, 1.0, -8.941e-08, 0.5, 0.75, 0.49, 0.9578, 0.37, 0.9578, 0.13, 0.75, 0.01, 0.5422, 0.13, 0.5422, 0.37, 1.0, 0.5, 1.0, 1.0, 0.8333, 1.0, 0.8333, 0.5, 0.8333, 0.5, 0.8333, 1.0, 0.6667, 1.0, 0.6667, 0.5, 0.6667, 0.5, 0.6667, 1.0, 0.5, 1.0, 0.5, 0.5, 0.5, 0.5, 0.5, 1.0, 0.3333, 1.0, 0.3333, 0.5, 0.4578, 0.37, 0.25, 0.49, 0.04215, 0.37, 0.04215, 0.13, 0.25, 0.01, 0.4578, 0.13, 0.3333, 0.5, 0.3333, 1.0, 0.1667, 1.0, 0.1667, 0.5, 0.1667, 0.5, 0.1667, 1.0, -8.941e-08, 1.0, -8.941e-08, 0.5, 0.75, 0.49, 0.9578, 0.37, 0.9578, 0.13, 0.75, 0.01, 0.5422, 0.13, 0.5422, 0.37, 1.0, 0.5, 1.0, 1.0, 0.8333, 1.0, 0.8333, 0.5, 0.8333, 0.5, 0.8333, 1.0, 0.6667, 1.0, 0.6667, 0.5, 0.6667, 0.5, 0.6667, 1.0, 0.5, 1.0, 0.5, 0.5, 0.5, 0.5, 0.5, 1.0, 0.3333, 1.0, 0.3333, 0.5, 0.4578, 0.37, 0.25, 0.49, 0.04215, 0.37, 0.04215, 0.13, 0.25, 0.01, 0.4578, 0.13, 0.3333, 0.5, 0.3333, 1.0, 0.1667, 1.0, 0.1667, 0.5, 0.1667, 0.5, 0.1667, 1.0, -8.941e-08, 1.0, -8.941e-08, 0.5, 0.75, 0.49, 0.9578, 0.37, 0.9578, 0.13, 0.75, 0.01, 0.5422, 0.13, 0.5422, 0.37, 1.0, 0.5, 1.0, 1.0, 0.8333, 1.0, 0.8333, 0.5, 0.8333, 0.5, 0.8333, 1.0, 0.6667, 1.0, 0.6667, 0.5, 0.6667, 0.5, 0.6667, 1.0, 0.5, 1.0, 0.5, 0.5, 0.5, 0.5, 0.5, 1.0, 0.3333, 1.0, 0.3333, 0.5, 0.4578, 0.37, 0.25, 0.49, 0.04215, 0.37, 0.04215, 0.13, 0.25, 0.01, 0.4578, 0.13, 0.3333, 0.5, 0.3333, 1.0, 0.1667, 1.0, 0.1667, 0.5, 0.1667, 0.5, 0.1667, 1.0, -8.941e-08, 1.0, -8.941e-08, 0.5, 0.75, 0.49, 0.9578, 0.37, 0.9578, 0.13, 0.75, 0.01, 0.5422, 0.13, 0.5422, 0.37, 1.0, 0.5, 1.0, 1.0, 0.8333, 1.0, 0.8333, 0.5, 0.8333, 0.5, 0.8333, 1.0, 0.6667, 1.0, 0.6667, 0.5, 0.6667, 0.5, 0.6667, 1.0, 0.5, 1.0, 0.5, 0.5, 0.5, 0.5, 0.5, 1.0, 0.3333, 1.0, 0.3333, 0.5, 0.4578, 0.37, 0.25, 0.49, 0.04215, 0.37, 0.04215, 0.13, 0.25, 0.01, 0.4578, 0.13, 0.3333, 0.5, 0.3333, 1.0, 0.1667, 1.0, 0.1667, 0.5, 0.1667, 0.5, 0.1667, 1.0, -8.941e-08, 1.0, -8.941e-08, 0.5, 0.75, 0.49, 0.9578, 0.37, 0.9578, 0.13, 0.75, 0.01, 0.5422, 0.13, 0.5422, 0.37, 1.0, 0.5, 1.0, 1.0, 0.8333, 1.0, 0.8333, 0.5, 0.8333, 0.5, 0.8333, 1.0, 0.6667, 1.0, 0.6667, 0.5, 0.6667, 0.5, 0.6667, 1.0, 0.5, 1.0, 0.5, 0.5, 0.5, 0.5, 0.5, 1.0, 0.3333, 1.0, 0.3333, 0.5, 0.4578, 0.37, 0.25, 0.49, 0.04215, 0.37, 0.04215, 0.13, 0.25, 0.01, 0.4578, 0.13, 0.3333, 0.5, 0.3333, 1.0, 0.1667, 1.0, 0.1667, 0.5, 0.1667, 0.5, 0.1667, 1.0, -8.941e-08, 1.0, -8.941e-08, 0.5, 0.75, 0.49, 0.9578, 0.37, 0.9578, 0.13, 0.75, 0.01, 0.5422, 0.13, 0.5422, 0.37])
me_cone.materials.append(mat_columnstone_metal)
me_cone.update()
me_cone_007 = bpy.data.meshes.new('Cone.007')
me_cone_007.from_pydata([(9.5, -7.825, 0.0), (9.5, -7.925, 6.5), (9.76, -7.975, 0.0), (9.673, -8.025, 6.5), (9.76, -8.275, 0.0), (9.673, -8.225, 6.5), (9.5, -8.425, 0.0), (9.5, -8.325, 6.5), (9.24, -8.275, 0.0), (9.327, -8.225, 6.5), (9.24, -7.975, 0.0), (9.327, -8.025, 6.5), (9.5, -5.95, 0.0), (9.5, -6.05, 6.5), (9.76, -6.1, 0.0), (9.673, -6.15, 6.5), (9.76, -6.4, 0.0), (9.673, -6.35, 6.5), (9.5, -6.55, 0.0), (9.5, -6.45, 6.5), (9.24, -6.4, 0.0), (9.327, -6.35, 6.5), (9.24, -6.1, 0.0), (9.327, -6.15, 6.5), (9.5, -4.075, 0.0), (9.5, -4.175, 6.5), (9.76, -4.225, 0.0), (9.673, -4.275, 6.5), (9.76, -4.525, 0.0), (9.673, -4.475, 6.5), (9.5, -4.675, 0.0), (9.5, -4.575, 6.5), (9.24, -4.525, 0.0), (9.327, -4.475, 6.5), (9.24, -4.225, 0.0), (9.327, -4.275, 6.5), (9.5, -2.2, 0.0), (9.5, -2.3, 6.5), (9.76, -2.35, 0.0), (9.673, -2.4, 6.5), (9.76, -2.65, 0.0), (9.673, -2.6, 6.5), (9.5, -2.8, 0.0), (9.5, -2.7, 6.5), (9.24, -2.65, 0.0), (9.327, -2.6, 6.5), (9.24, -2.35, 0.0), (9.327, -2.4, 6.5), (9.5, -0.325, 0.0), (9.5, -0.425, 6.5), (9.76, -0.475, 0.0), (9.673, -0.525, 6.5), (9.76, -0.775, 0.0), (9.673, -0.725, 6.5), (9.5, -0.925, 0.0), (9.5, -0.825, 6.5), (9.24, -0.775, 0.0), (9.327, -0.725, 6.5), (9.24, -0.475, 0.0), (9.327, -0.525, 6.5), (9.5, 1.55, 0.0), (9.5, 1.45, 6.5), (9.76, 1.4, 0.0), (9.673, 1.35, 6.5), (9.76, 1.1, 0.0), (9.673, 1.15, 6.5), (9.5, 0.95, 0.0), (9.5, 1.05, 6.5), (9.24, 1.1, 0.0), (9.327, 1.15, 6.5), (9.24, 1.4, 0.0), (9.327, 1.35, 6.5), (9.5, 3.425, 0.0), (9.5, 3.325, 6.5), (9.76, 3.275, 0.0), (9.673, 3.225, 6.5), (9.76, 2.975, 0.0), (9.673, 3.025, 6.5), (9.5, 2.825, 0.0), (9.5, 2.925, 6.5), (9.24, 2.975, 0.0), (9.327, 3.025, 6.5), (9.24, 3.275, 0.0), (9.327, 3.225, 6.5)], [], [(0, 1, 3, 2), (2, 3, 5, 4), (4, 5, 7, 6), (6, 7, 9, 8), (3, 1, 11, 9, 7, 5), (8, 9, 11, 10), (10, 11, 1, 0), (0, 2, 4, 6, 8, 10), (12, 13, 15, 14), (14, 15, 17, 16), (16, 17, 19, 18), (18, 19, 21, 20), (15, 13, 23, 21, 19, 17), (20, 21, 23, 22), (22, 23, 13, 12), (12, 14, 16, 18, 20, 22), (24, 25, 27, 26), (26, 27, 29, 28), (28, 29, 31, 30), (30, 31, 33, 32), (27, 25, 35, 33, 31, 29), (32, 33, 35, 34), (34, 35, 25, 24), (24, 26, 28, 30, 32, 34), (36, 37, 39, 38), (38, 39, 41, 40), (40, 41, 43, 42), (42, 43, 45, 44), (39, 37, 47, 45, 43, 41), (44, 45, 47, 46), (46, 47, 37, 36), (36, 38, 40, 42, 44, 46), (48, 49, 51, 50), (50, 51, 53, 52), (52, 53, 55, 54), (54, 55, 57, 56), (51, 49, 59, 57, 55, 53), (56, 57, 59, 58), (58, 59, 49, 48), (48, 50, 52, 54, 56, 58), (60, 61, 63, 62), (62, 63, 65, 64), (64, 65, 67, 66), (66, 67, 69, 68), (63, 61, 71, 69, 67, 65), (68, 69, 71, 70), (70, 71, 61, 60), (60, 62, 64, 66, 68, 70), (72, 73, 75, 74), (74, 75, 77, 76), (76, 77, 79, 78), (78, 79, 81, 80), (75, 73, 83, 81, 79, 77), (80, 81, 83, 82), (82, 83, 73, 72), (72, 74, 76, 78, 80, 82)])
_uv = me_cone_007.uv_layers.new(name='UVMap')
_uv.uv.foreach_set('vector', [1.0, 0.5, 1.0, 1.0, 0.8333, 1.0, 0.8333, 0.5, 0.8333, 0.5, 0.8333, 1.0, 0.6667, 1.0, 0.6667, 0.5, 0.6667, 0.5, 0.6667, 1.0, 0.5, 1.0, 0.5, 0.5, 0.5, 0.5, 0.5, 1.0, 0.3333, 1.0, 0.3333, 0.5, 0.4578, 0.37, 0.25, 0.49, 0.04215, 0.37, 0.04215, 0.13, 0.25, 0.01, 0.4578, 0.13, 0.3333, 0.5, 0.3333, 1.0, 0.1667, 1.0, 0.1667, 0.5, 0.1667, 0.5, 0.1667, 1.0, -8.941e-08, 1.0, -8.941e-08, 0.5, 0.75, 0.49, 0.9578, 0.37, 0.9578, 0.13, 0.75, 0.01, 0.5422, 0.13, 0.5422, 0.37, 1.0, 0.5, 1.0, 1.0, 0.8333, 1.0, 0.8333, 0.5, 0.8333, 0.5, 0.8333, 1.0, 0.6667, 1.0, 0.6667, 0.5, 0.6667, 0.5, 0.6667, 1.0, 0.5, 1.0, 0.5, 0.5, 0.5, 0.5, 0.5, 1.0, 0.3333, 1.0, 0.3333, 0.5, 0.4578, 0.37, 0.25, 0.49, 0.04215, 0.37, 0.04215, 0.13, 0.25, 0.01, 0.4578, 0.13, 0.3333, 0.5, 0.3333, 1.0, 0.1667, 1.0, 0.1667, 0.5, 0.1667, 0.5, 0.1667, 1.0, -8.941e-08, 1.0, -8.941e-08, 0.5, 0.75, 0.49, 0.9578, 0.37, 0.9578, 0.13, 0.75, 0.01, 0.5422, 0.13, 0.5422, 0.37, 1.0, 0.5, 1.0, 1.0, 0.8333, 1.0, 0.8333, 0.5, 0.8333, 0.5, 0.8333, 1.0, 0.6667, 1.0, 0.6667, 0.5, 0.6667, 0.5, 0.6667, 1.0, 0.5, 1.0, 0.5, 0.5, 0.5, 0.5, 0.5, 1.0, 0.3333, 1.0, 0.3333, 0.5, 0.4578, 0.37, 0.25, 0.49, 0.04215, 0.37, 0.04215, 0.13, 0.25, 0.01, 0.4578, 0.13, 0.3333, 0.5, 0.3333, 1.0, 0.1667, 1.0, 0.1667, 0.5, 0.1667, 0.5, 0.1667, 1.0, -8.941e-08, 1.0, -8.941e-08, 0.5, 0.75, 0.49, 0.9578, 0.37, 0.9578, 0.13, 0.75, 0.01, 0.5422, 0.13, 0.5422, 0.37, 1.0, 0.5, 1.0, 1.0, 0.8333, 1.0, 0.8333, 0.5, 0.8333, 0.5, 0.8333, 1.0, 0.6667, 1.0, 0.6667, 0.5, 0.6667, 0.5, 0.6667, 1.0, 0.5, 1.0, 0.5, 0.5, 0.5, 0.5, 0.5, 1.0, 0.3333, 1.0, 0.3333, 0.5, 0.4578, 0.37, 0.25, 0.49, 0.04215, 0.37, 0.04215, 0.13, 0.25, 0.01, 0.4578, 0.13, 0.3333, 0.5, 0.3333, 1.0, 0.1667, 1.0, 0.1667, 0.5, 0.1667, 0.5, 0.1667, 1.0, -8.941e-08, 1.0, -8.941e-08, 0.5, 0.75, 0.49, 0.9578, 0.37, 0.9578, 0.13, 0.75, 0.01, 0.5422, 0.13, 0.5422, 0.37, 1.0, 0.5, 1.0, 1.0, 0.8333, 1.0, 0.8333, 0.5, 0.8333, 0.5, 0.8333, 1.0, 0.6667, 1.0, 0.6667, 0.5, 0.6667, 0.5, 0.6667, 1.0, 0.5, 1.0, 0.5, 0.5, 0.5, 0.5, 0.5, 1.0, 0.3333, 1.0, 0.3333, 0.5, 0.4578, 0.37, 0.25, 0.49, 0.04215, 0.37, 0.04215, 0.13, 0.25, 0.01, 0.4578, 0.13, 0.3333, 0.5, 0.3333, 1.0, 0.1667, 1.0, 0.1667, 0.5, 0.1667, 0.5, 0.1667, 1.0, -8.941e-08, 1.0, -8.941e-08, 0.5, 0.75, 0.49, 0.9578, 0.37, 0.9578, 0.13, 0.75, 0.01, 0.5422, 0.13, 0.5422, 0.37, 1.0, 0.5, 1.0, 1.0, 0.8333, 1.0, 0.8333, 0.5, 0.8333, 0.5, 0.8333, 1.0, 0.6667, 1.0, 0.6667, 0.5, 0.6667, 0.5, 0.6667, 1.0, 0.5, 1.0, 0.5, 0.5, 0.5, 0.5, 0.5, 1.0, 0.3333, 1.0, 0.3333, 0.5, 0.4578, 0.37, 0.25, 0.49, 0.04215, 0.37, 0.04215, 0.13, 0.25, 0.01, 0.4578, 0.13, 0.3333, 0.5, 0.3333, 1.0, 0.1667, 1.0, 0.1667, 0.5, 0.1667, 0.5, 0.1667, 1.0, -8.941e-08, 1.0, -8.941e-08, 0.5, 0.75, 0.49, 0.9578, 0.37, 0.9578, 0.13, 0.75, 0.01, 0.5422, 0.13, 0.5422, 0.37, 1.0, 0.5, 1.0, 1.0, 0.8333, 1.0, 0.8333, 0.5, 0.8333, 0.5, 0.8333, 1.0, 0.6667, 1.0, 0.6667, 0.5, 0.6667, 0.5, 0.6667, 1.0, 0.5, 1.0, 0.5, 0.5, 0.5, 0.5, 0.5, 1.0, 0.3333, 1.0, 0.3333, 0.5, 0.4578, 0.37, 0.25, 0.49, 0.04215, 0.37, 0.04215, 0.13, 0.25, 0.01, 0.4578, 0.13, 0.3333, 0.5, 0.3333, 1.0, 0.1667, 1.0, 0.1667, 0.5, 0.1667, 0.5, 0.1667, 1.0, -8.941e-08, 1.0, -8.941e-08, 0.5, 0.75, 0.49, 0.9578, 0.37, 0.9578, 0.13, 0.75, 0.01, 0.5422, 0.13, 0.5422, 0.37])
me_cone_007.materials.append(mat_columnstone_metal)
me_cone_007.update()
me_cube_016 = bpy.data.meshes.new('Cube.016')
me_cube_016.from_pydata([(-5.5, -9.4, 0.0), (-5.5, -9.4, 6.0), (-5.5, -9.0, 0.0), (-5.5, -9.0, 6.0), (-5.0, -9.4, 0.0), (-5.0, -9.4, 6.0), (-5.0, -9.0, 0.0), (-5.0, -9.0, 6.0), (5.0, -9.4, 0.0), (5.0, -9.4, 6.0), (5.0, -9.0, 0.0), (5.0, -9.0, 6.0), (5.5, -9.4, 0.0), (5.5, -9.4, 6.0), (5.5, -9.0, 0.0), (5.5, -9.0, 6.0), (-5.5, -9.4, 6.0), (-5.5, -9.4, 6.5), (-5.5, -9.0, 6.0), (-5.5, -9.0, 6.5), (5.5, -9.4, 6.0), (5.5, -9.4, 6.5), (5.5, -9.0, 6.0), (5.5, -9.0, 6.5)], [], [(0, 1, 3, 2), (2, 3, 7, 6), (6, 7, 5, 4), (4, 5, 1, 0), (2, 6, 4, 0), (7, 3, 1, 5), (8, 9, 11, 10), (10, 11, 15, 14), (14, 15, 13, 12), (12, 13, 9, 8), (10, 14, 12, 8), (15, 11, 9, 13), (16, 17, 19, 18), (18, 19, 23, 22), (22, 23, 21, 20), (20, 21, 17, 16), (18, 22, 20, 16), (23, 19, 17, 21)])
_uv = me_cube_016.uv_layers.new(name='UVMap')
_uv.uv.foreach_set('vector', [0.375, 0.0, 0.625, 0.0, 0.625, 0.25, 0.375, 0.25, 0.375, 0.25, 0.625, 0.25, 0.625, 0.5, 0.375, 0.5, 0.375, 0.5, 0.625, 0.5, 0.625, 0.75, 0.375, 0.75, 0.375, 0.75, 0.625, 0.75, 0.625, 1.0, 0.375, 1.0, 0.125, 0.5, 0.375, 0.5, 0.375, 0.75, 0.125, 0.75, 0.625, 0.5, 0.875, 0.5, 0.875, 0.75, 0.625, 0.75, 0.375, 0.0, 0.625, 0.0, 0.625, 0.25, 0.375, 0.25, 0.375, 0.25, 0.625, 0.25, 0.625, 0.5, 0.375, 0.5, 0.375, 0.5, 0.625, 0.5, 0.625, 0.75, 0.375, 0.75, 0.375, 0.75, 0.625, 0.75, 0.625, 1.0, 0.375, 1.0, 0.125, 0.5, 0.375, 0.5, 0.375, 0.75, 0.125, 0.75, 0.625, 0.5, 0.875, 0.5, 0.875, 0.75, 0.625, 0.75, 0.375, 0.0, 0.625, 0.0, 0.625, 0.25, 0.375, 0.25, 0.375, 0.25, 0.625, 0.25, 0.625, 0.5, 0.375, 0.5, 0.375, 0.5, 0.625, 0.5, 0.625, 0.75, 0.375, 0.75, 0.375, 0.75, 0.625, 0.75, 0.625, 1.0, 0.375, 1.0, 0.125, 0.5, 0.375, 0.5, 0.375, 0.75, 0.125, 0.75, 0.625, 0.5, 0.875, 0.5, 0.875, 0.75, 0.625, 0.75])
me_cube_016.materials.append(mat_framemetal_metal)
me_cube_016.update()
me_cone_014 = bpy.data.meshes.new('Cone.014')
me_cone_014.from_pydata([(-6.0, -8.65, 0.0), (-6.0, -8.8, 2.2), (-5.524, -8.925, 0.0), (-5.654, -9.0, 2.2), (-5.524, -9.475, 0.0), (-5.654, -9.4, 2.2), (-6.0, -9.75, 0.0), (-6.0, -9.6, 2.2), (-6.476, -9.475, 0.0), (-6.346, -9.4, 2.2), (-6.476, -8.925, 0.0), (-6.346, -9.0, 2.2), (-6.0, -8.8, 2.2), (-6.0, -8.98, 3.7), (-5.717, -8.917, 2.2), (-5.844, -9.044, 3.7), (-5.6, -9.2, 2.2), (-5.78, -9.2, 3.7), (-5.717, -9.483, 2.2), (-5.844, -9.356, 3.7), (-6.0, -9.6, 2.2), (-6.0, -9.42, 3.7), (-6.283, -9.483, 2.2), (-6.156, -9.356, 3.7), (-6.4, -9.2, 2.2), (-6.22, -9.2, 3.7), (-6.283, -8.917, 2.2), (-6.156, -9.044, 3.7), (-6.0, -9.2, 3.6), (-5.747, -9.384, 3.793), (-6.097, -9.498, 3.793), (-6.313, -9.2, 3.793), (-6.097, -8.902, 3.793), (-5.747, -9.016, 3.793), (-5.903, -9.498, 4.107), (-6.253, -9.384, 4.107), (-6.253, -9.016, 4.107), (-5.903, -8.902, 4.107), (-5.687, -9.2, 4.107), (-6.0, -9.2, 4.3)], [], [(0, 1, 3, 2), (2, 3, 5, 4), (4, 5, 7, 6), (6, 7, 9, 8), (3, 1, 11, 9, 7, 5), (8, 9, 11, 10), (10, 11, 1, 0), (0, 2, 4, 6, 8, 10), (12, 13, 15, 14), (14, 15, 17, 16), (16, 17, 19, 18), (18, 19, 21, 20), (20, 21, 23, 22), (22, 23, 25, 24), (15, 13, 27, 25, 23, 21, 19, 17), (24, 25, 27, 26), (26, 27, 13, 12), (12, 14, 16, 18, 20, 22, 24, 26), (28, 29, 30), (29, 28, 33), (28, 30, 31), (28, 31, 32), (28, 32, 33), (29, 33, 38), (30, 29, 34), (31, 30, 35), (32, 31, 36), (33, 32, 37), (29, 38, 34), (30, 34, 35), (31, 35, 36), (32, 36, 37), (33, 37, 38), (34, 38, 39), (35, 34, 39), (36, 35, 39), (37, 36, 39), (38, 37, 39)])
_uv = me_cone_014.uv_layers.new(name='UVMap')
_uv.uv.foreach_set('vector', [1.0, 0.5, 1.0, 1.0, 0.8333, 1.0, 0.8333, 0.5, 0.8333, 0.5, 0.8333, 1.0, 0.6667, 1.0, 0.6667, 0.5, 0.6667, 0.5, 0.6667, 1.0, 0.5, 1.0, 0.5, 0.5, 0.5, 0.5, 0.5, 1.0, 0.3333, 1.0, 0.3333, 0.5, 0.4578, 0.37, 0.25, 0.49, 0.04215, 0.37, 0.04215, 0.13, 0.25, 0.01, 0.4578, 0.13, 0.3333, 0.5, 0.3333, 1.0, 0.1667, 1.0, 0.1667, 0.5, 0.1667, 0.5, 0.1667, 1.0, -8.941e-08, 1.0, -8.941e-08, 0.5, 0.75, 0.49, 0.9578, 0.37, 0.9578, 0.13, 0.75, 0.01, 0.5422, 0.13, 0.5422, 0.37, 1.0, 0.5, 1.0, 1.0, 0.875, 1.0, 0.875, 0.5, 0.875, 0.5, 0.875, 1.0, 0.75, 1.0, 0.75, 0.5, 0.75, 0.5, 0.75, 1.0, 0.625, 1.0, 0.625, 0.5, 0.625, 0.5, 0.625, 1.0, 0.5, 1.0, 0.5, 0.5, 0.5, 0.5, 0.5, 1.0, 0.375, 1.0, 0.375, 0.5, 0.375, 0.5, 0.375, 1.0, 0.25, 1.0, 0.25, 0.5, 0.4197, 0.4197, 0.25, 0.49, 0.08029, 0.4197, 0.01, 0.25, 0.08029, 0.08029, 0.25, 0.01, 0.4197, 0.08029, 0.49, 0.25, 0.25, 0.5, 0.25, 1.0, 0.125, 1.0, 0.125, 0.5, 0.125, 0.5, 0.125, 1.0, 0.0, 1.0, 0.0, 0.5, 0.75, 0.49, 0.9197, 0.4197, 0.99, 0.25, 0.9197, 0.08029, 0.75, 0.01, 0.5803, 0.08029, 0.51, 0.25, 0.5803, 0.4197, 0.1818, 0.0, 0.2727, 0.1575, 0.09091, 0.1575, 0.2727, 0.1575, 0.3636, 0.0, 0.4545, 0.1575, 0.9091, 0.0, 1.0, 0.1575, 0.8182, 0.1575, 0.7273, 0.0, 0.8182, 0.1575, 0.6364, 0.1575, 0.5455, 0.0, 0.6364, 0.1575, 0.4545, 0.1575, 0.2727, 0.1575, 0.4545, 0.1575, 0.3636, 0.3149, 0.09091, 0.1575, 0.2727, 0.1575, 0.1818, 0.3149, 0.8182, 0.1575, 1.0, 0.1575, 0.9091, 0.3149, 0.6364, 0.1575, 0.8182, 0.1575, 0.7273, 0.3149, 0.4545, 0.1575, 0.6364, 0.1575, 0.5455, 0.3149, 0.2727, 0.1575, 0.3636, 0.3149, 0.1818, 0.3149, 0.09091, 0.1575, 0.1818, 0.3149, 0.0, 0.3149, 0.8182, 0.1575, 0.9091, 0.3149, 0.7273, 0.3149, 0.6364, 0.1575, 0.7273, 0.3149, 0.5455, 0.3149, 0.4545, 0.1575, 0.5455, 0.3149, 0.3636, 0.3149, 0.1818, 0.3149, 0.3636, 0.3149, 0.2727, 0.4724, 0.0, 0.3149, 0.1818, 0.3149, 0.09091, 0.4724, 0.7273, 0.3149, 0.9091, 0.3149, 0.8182, 0.4724, 0.5455, 0.3149, 0.7273, 0.3149, 0.6364, 0.4724, 0.3636, 0.3149, 0.5455, 0.3149, 0.4545, 0.4724])
me_cone_014.materials.append(mat_totemstone_metal)
me_cone_014.update()
me_cone_016 = bpy.data.meshes.new('Cone.016')
me_cone_016.from_pydata([(6.0, -8.65, 0.0), (6.0, -8.8, 2.2), (6.476, -8.925, 0.0), (6.346, -9.0, 2.2), (6.476, -9.475, 0.0), (6.346, -9.4, 2.2), (6.0, -9.75, 0.0), (6.0, -9.6, 2.2), (5.524, -9.475, 0.0), (5.654, -9.4, 2.2), (5.524, -8.925, 0.0), (5.654, -9.0, 2.2), (6.0, -8.8, 2.2), (6.0, -8.98, 3.7), (6.283, -8.917, 2.2), (6.156, -9.044, 3.7), (6.4, -9.2, 2.2), (6.22, -9.2, 3.7), (6.283, -9.483, 2.2), (6.156, -9.356, 3.7), (6.0, -9.6, 2.2), (6.0, -9.42, 3.7), (5.717, -9.483, 2.2), (5.844, -9.356, 3.7), (5.6, -9.2, 2.2), (5.78, -9.2, 3.7), (5.717, -8.917, 2.2), (5.844, -9.044, 3.7), (6.0, -9.2, 3.6), (6.253, -9.384, 3.793), (5.903, -9.498, 3.793), (5.687, -9.2, 3.793), (5.903, -8.902, 3.793), (6.253, -9.016, 3.793), (6.097, -9.498, 4.107), (5.747, -9.384, 4.107), (5.747, -9.016, 4.107), (6.097, -8.902, 4.107), (6.313, -9.2, 4.107), (6.0, -9.2, 4.3)], [], [(0, 1, 3, 2), (2, 3, 5, 4), (4, 5, 7, 6), (6, 7, 9, 8), (3, 1, 11, 9, 7, 5), (8, 9, 11, 10), (10, 11, 1, 0), (0, 2, 4, 6, 8, 10), (12, 13, 15, 14), (14, 15, 17, 16), (16, 17, 19, 18), (18, 19, 21, 20), (20, 21, 23, 22), (22, 23, 25, 24), (15, 13, 27, 25, 23, 21, 19, 17), (24, 25, 27, 26), (26, 27, 13, 12), (12, 14, 16, 18, 20, 22, 24, 26), (28, 29, 30), (29, 28, 33), (28, 30, 31), (28, 31, 32), (28, 32, 33), (29, 33, 38), (30, 29, 34), (31, 30, 35), (32, 31, 36), (33, 32, 37), (29, 38, 34), (30, 34, 35), (31, 35, 36), (32, 36, 37), (33, 37, 38), (34, 38, 39), (35, 34, 39), (36, 35, 39), (37, 36, 39), (38, 37, 39)])
_uv = me_cone_016.uv_layers.new(name='UVMap')
_uv.uv.foreach_set('vector', [1.0, 0.5, 1.0, 1.0, 0.8333, 1.0, 0.8333, 0.5, 0.8333, 0.5, 0.8333, 1.0, 0.6667, 1.0, 0.6667, 0.5, 0.6667, 0.5, 0.6667, 1.0, 0.5, 1.0, 0.5, 0.5, 0.5, 0.5, 0.5, 1.0, 0.3333, 1.0, 0.3333, 0.5, 0.4578, 0.37, 0.25, 0.49, 0.04215, 0.37, 0.04215, 0.13, 0.25, 0.01, 0.4578, 0.13, 0.3333, 0.5, 0.3333, 1.0, 0.1667, 1.0, 0.1667, 0.5, 0.1667, 0.5, 0.1667, 1.0, -8.941e-08, 1.0, -8.941e-08, 0.5, 0.75, 0.49, 0.9578, 0.37, 0.9578, 0.13, 0.75, 0.01, 0.5422, 0.13, 0.5422, 0.37, 1.0, 0.5, 1.0, 1.0, 0.875, 1.0, 0.875, 0.5, 0.875, 0.5, 0.875, 1.0, 0.75, 1.0, 0.75, 0.5, 0.75, 0.5, 0.75, 1.0, 0.625, 1.0, 0.625, 0.5, 0.625, 0.5, 0.625, 1.0, 0.5, 1.0, 0.5, 0.5, 0.5, 0.5, 0.5, 1.0, 0.375, 1.0, 0.375, 0.5, 0.375, 0.5, 0.375, 1.0, 0.25, 1.0, 0.25, 0.5, 0.4197, 0.4197, 0.25, 0.49, 0.08029, 0.4197, 0.01, 0.25, 0.08029, 0.08029, 0.25, 0.01, 0.4197, 0.08029, 0.49, 0.25, 0.25, 0.5, 0.25, 1.0, 0.125, 1.0, 0.125, 0.5, 0.125, 0.5, 0.125, 1.0, 0.0, 1.0, 0.0, 0.5, 0.75, 0.49, 0.9197, 0.4197, 0.99, 0.25, 0.9197, 0.08029, 0.75, 0.01, 0.5803, 0.08029, 0.51, 0.25, 0.5803, 0.4197, 0.1818, 0.0, 0.2727, 0.1575, 0.09091, 0.1575, 0.2727, 0.1575, 0.3636, 0.0, 0.4545, 0.1575, 0.9091, 0.0, 1.0, 0.1575, 0.8182, 0.1575, 0.7273, 0.0, 0.8182, 0.1575, 0.6364, 0.1575, 0.5455, 0.0, 0.6364, 0.1575, 0.4545, 0.1575, 0.2727, 0.1575, 0.4545, 0.1575, 0.3636, 0.3149, 0.09091, 0.1575, 0.2727, 0.1575, 0.1818, 0.3149, 0.8182, 0.1575, 1.0, 0.1575, 0.9091, 0.3149, 0.6364, 0.1575, 0.8182, 0.1575, 0.7273, 0.3149, 0.4545, 0.1575, 0.6364, 0.1575, 0.5455, 0.3149, 0.2727, 0.1575, 0.3636, 0.3149, 0.1818, 0.3149, 0.09091, 0.1575, 0.1818, 0.3149, 0.0, 0.3149, 0.8182, 0.1575, 0.9091, 0.3149, 0.7273, 0.3149, 0.6364, 0.1575, 0.7273, 0.3149, 0.5455, 0.3149, 0.4545, 0.1575, 0.5455, 0.3149, 0.3636, 0.3149, 0.1818, 0.3149, 0.3636, 0.3149, 0.2727, 0.4724, 0.0, 0.3149, 0.1818, 0.3149, 0.09091, 0.4724, 0.7273, 0.3149, 0.9091, 0.3149, 0.8182, 0.4724, 0.5455, 0.3149, 0.7273, 0.3149, 0.6364, 0.4724, 0.3636, 0.3149, 0.5455, 0.3149, 0.4545, 0.4724])
me_cone_016.materials.append(mat_totemstone_metal)
me_cone_016.update()
me_cylinder_003 = bpy.data.meshes.new('Cylinder.003')
me_cylinder_003.from_pydata([(-0.009567, -8.868, 5.15), (0.009567, -8.914, 5.15), (0.905, -8.489, 4.74), (0.9242, -8.535, 4.74), (1.284, -8.332, 3.75), (1.303, -8.378, 3.75), (0.905, -8.489, 2.76), (0.9242, -8.535, 2.76), (-0.009567, -8.868, 2.35), (0.009567, -8.914, 2.35), (-0.9242, -9.247, 2.76), (-0.905, -9.293, 2.76), (-1.303, -9.404, 3.75), (-1.284, -9.45, 3.75), (-0.9242, -9.247, 4.74), (-0.905, -9.293, 4.74), (-0.009567, -8.868, 4.7), (0.009567, -8.914, 4.7), (0.6111, -8.611, 4.422), (0.6302, -8.657, 4.422), (0.8681, -8.504, 3.75), (0.8873, -8.551, 3.75), (0.6111, -8.611, 3.078), (0.6302, -8.657, 3.078), (-0.009567, -8.868, 2.8), (0.009567, -8.914, 2.8), (-0.6302, -9.125, 3.078), (-0.6111, -9.171, 3.078), (-0.8873, -9.232, 3.75), (-0.8681, -9.278, 3.75), (-0.6302, -9.125, 4.422), (-0.6111, -9.171, 4.422), (-0.009567, -8.868, 4.3), (0.009567, -8.914, 4.3), (0.3497, -8.719, 4.139), (0.3689, -8.765, 4.139), (0.4986, -8.658, 3.75), (0.5177, -8.704, 3.75), (0.3497, -8.719, 3.361), (0.3689, -8.765, 3.361), (-0.009567, -8.868, 3.2), (0.009567, -8.914, 3.2), (-0.3689, -9.017, 3.361), (-0.3497, -9.063, 3.361), (-0.5177, -9.079, 3.75), (-0.4986, -9.125, 3.75), (-0.3689, -9.017, 4.139), (-0.3497, -9.063, 4.139), (-0.01531, -8.874, 3.95), (0.01531, -8.948, 3.95), (0.1153, -8.82, 3.891), (0.146, -8.894, 3.891), (0.1695, -8.798, 3.75), (0.2001, -8.872, 3.75), (0.1153, -8.82, 3.609), (0.146, -8.894, 3.609), (-0.01531, -8.874, 3.55), (0.01531, -8.948, 3.55), (-0.146, -8.928, 3.609), (-0.1153, -9.002, 3.609), (-0.2001, -8.951, 3.75), (-0.1695, -9.025, 3.75), (-0.146, -8.928, 3.891), (-0.1153, -9.002, 3.891), (0.00574, -8.911, 3.736), (-0.00574, -8.911, 3.764), (0.00574, -8.871, 3.736), (-0.00574, -8.871, 3.764), (1.114, -8.911, 4.195), (1.103, -8.911, 4.223), (1.114, -8.871, 4.195), (1.103, -8.871, 4.223), (0.01386, -8.911, 3.744), (-0.01386, -8.911, 3.756), (0.01386, -8.871, 3.744), (-0.01386, -8.871, 3.756), (0.4731, -8.911, 4.853), (0.4454, -8.911, 4.864), (0.4731, -8.871, 4.853), (0.4454, -8.871, 4.864), (0.01386, -8.911, 3.756), (-0.01386, -8.911, 3.744), (0.01386, -8.871, 3.756), (-0.01386, -8.871, 3.744), (-0.4454, -8.911, 4.864), (-0.4731, -8.911, 4.853), (-0.4454, -8.871, 4.864), (-0.4731, -8.871, 4.853), (0.00574, -8.911, 3.764), (-0.00574, -8.911, 3.736), (0.00574, -8.871, 3.764), (-0.00574, -8.871, 3.736), (-1.103, -8.911, 4.223), (-1.114, -8.911, 4.195), (-1.103, -8.871, 4.223), (-1.114, -8.871, 4.195)], [], [(0, 1, 3, 2), (2, 3, 5, 4), (4, 5, 7, 6), (6, 7, 9, 8), (8, 9, 11, 10), (10, 11, 13, 12), (3, 1, 15, 13, 11, 9, 7, 5), (12, 13, 15, 14), (14, 15, 1, 0), (0, 2, 4, 6, 8, 10, 12, 14), (16, 17, 19, 18), (18, 19, 21, 20), (20, 21, 23, 22), (22, 23, 25, 24), (24, 25, 27, 26), (26, 27, 29, 28), (19, 17, 31, 29, 27, 25, 23, 21), (28, 29, 31, 30), (30, 31, 17, 16), (16, 18, 20, 22, 24, 26, 28, 30), (32, 33, 35, 34), (34, 35, 37, 36), (36, 37, 39, 38), (38, 39, 41, 40), (40, 41, 43, 42), (42, 43, 45, 44), (35, 33, 47, 45, 43, 41, 39, 37), (44, 45, 47, 46), (46, 47, 33, 32), (32, 34, 36, 38, 40, 42, 44, 46), (48, 49, 51, 50), (50, 51, 53, 52), (52, 53, 55, 54), (54, 55, 57, 56), (56, 57, 59, 58), (58, 59, 61, 60), (51, 49, 63, 61, 59, 57, 55, 53), (60, 61, 63, 62), (62, 63, 49, 48), (48, 50, 52, 54, 56, 58, 60, 62), (64, 65, 67, 66), (66, 67, 71, 70), (70, 71, 69, 68), (68, 69, 65, 64), (66, 70, 68, 64), (71, 67, 65, 69), (72, 73, 75, 74), (74, 75, 79, 78), (78, 79, 77, 76), (76, 77, 73, 72), (74, 78, 76, 72), (79, 75, 73, 77), (80, 81, 83, 82), (82, 83, 87, 86), (86, 87, 85, 84), (84, 85, 81, 80), (82, 86, 84, 80), (87, 83, 81, 85), (88, 89, 91, 90), (90, 91, 95, 94), (94, 95, 93, 92), (92, 93, 89, 88), (90, 94, 92, 88), (95, 91, 89, 93)])
_uv = me_cylinder_003.uv_layers.new(name='UVMap')
_uv.uv.foreach_set('vector', [1.0, 0.5, 1.0, 1.0, 0.875, 1.0, 0.875, 0.5, 0.875, 0.5, 0.875, 1.0, 0.75, 1.0, 0.75, 0.5, 0.75, 0.5, 0.75, 1.0, 0.625, 1.0, 0.625, 0.5, 0.625, 0.5, 0.625, 1.0, 0.5, 1.0, 0.5, 0.5, 0.5, 0.5, 0.5, 1.0, 0.375, 1.0, 0.375, 0.5, 0.375, 0.5, 0.375, 1.0, 0.25, 1.0, 0.25, 0.5, 0.4197, 0.4197, 0.25, 0.49, 0.08029, 0.4197, 0.01, 0.25, 0.08029, 0.08029, 0.25, 0.01, 0.4197, 0.08029, 0.49, 0.25, 0.25, 0.5, 0.25, 1.0, 0.125, 1.0, 0.125, 0.5, 0.125, 0.5, 0.125, 1.0, 0.0, 1.0, 0.0, 0.5, 0.75, 0.49, 0.9197, 0.4197, 0.99, 0.25, 0.9197, 0.08029, 0.75, 0.01, 0.5803, 0.08029, 0.51, 0.25, 0.5803, 0.4197, 1.0, 0.5, 1.0, 1.0, 0.875, 1.0, 0.875, 0.5, 0.875, 0.5, 0.875, 1.0, 0.75, 1.0, 0.75, 0.5, 0.75, 0.5, 0.75, 1.0, 0.625, 1.0, 0.625, 0.5, 0.625, 0.5, 0.625, 1.0, 0.5, 1.0, 0.5, 0.5, 0.5, 0.5, 0.5, 1.0, 0.375, 1.0, 0.375, 0.5, 0.375, 0.5, 0.375, 1.0, 0.25, 1.0, 0.25, 0.5, 0.4197, 0.4197, 0.25, 0.49, 0.08029, 0.4197, 0.01, 0.25, 0.08029, 0.08029, 0.25, 0.01, 0.4197, 0.08029, 0.49, 0.25, 0.25, 0.5, 0.25, 1.0, 0.125, 1.0, 0.125, 0.5, 0.125, 0.5, 0.125, 1.0, 0.0, 1.0, 0.0, 0.5, 0.75, 0.49, 0.9197, 0.4197, 0.99, 0.25, 0.9197, 0.08029, 0.75, 0.01, 0.5803, 0.08029, 0.51, 0.25, 0.5803, 0.4197, 1.0, 0.5, 1.0, 1.0, 0.875, 1.0, 0.875, 0.5, 0.875, 0.5, 0.875, 1.0, 0.75, 1.0, 0.75, 0.5, 0.75, 0.5, 0.75, 1.0, 0.625, 1.0, 0.625, 0.5, 0.625, 0.5, 0.625, 1.0, 0.5, 1.0, 0.5, 0.5, 0.5, 0.5, 0.5, 1.0, 0.375, 1.0, 0.375, 0.5, 0.375, 0.5, 0.375, 1.0, 0.25, 1.0, 0.25, 0.5, 0.4197, 0.4197, 0.25, 0.49, 0.08029, 0.4197, 0.01, 0.25, 0.08029, 0.08029, 0.25, 0.01, 0.4197, 0.08029, 0.49, 0.25, 0.25, 0.5, 0.25, 1.0, 0.125, 1.0, 0.125, 0.5, 0.125, 0.5, 0.125, 1.0, 0.0, 1.0, 0.0, 0.5, 0.75, 0.49, 0.9197, 0.4197, 0.99, 0.25, 0.9197, 0.08029, 0.75, 0.01, 0.5803, 0.08029, 0.51, 0.25, 0.5803, 0.4197, 1.0, 0.5, 1.0, 1.0, 0.875, 1.0, 0.875, 0.5, 0.875, 0.5, 0.875, 1.0, 0.75, 1.0, 0.75, 0.5, 0.75, 0.5, 0.75, 1.0, 0.625, 1.0, 0.625, 0.5, 0.625, 0.5, 0.625, 1.0, 0.5, 1.0, 0.5, 0.5, 0.5, 0.5, 0.5, 1.0, 0.375, 1.0, 0.375, 0.5, 0.375, 0.5, 0.375, 1.0, 0.25, 1.0, 0.25, 0.5, 0.4197, 0.4197, 0.25, 0.49, 0.08029, 0.4197, 0.01, 0.25, 0.08029, 0.08029, 0.25, 0.01, 0.4197, 0.08029, 0.49, 0.25, 0.25, 0.5, 0.25, 1.0, 0.125, 1.0, 0.125, 0.5, 0.125, 0.5, 0.125, 1.0, 0.0, 1.0, 0.0, 0.5, 0.75, 0.49, 0.9197, 0.4197, 0.99, 0.25, 0.9197, 0.08029, 0.75, 0.01, 0.5803, 0.08029, 0.51, 0.25, 0.5803, 0.4197, 0.375, 0.0, 0.625, 0.0, 0.625, 0.25, 0.375, 0.25, 0.375, 0.25, 0.625, 0.25, 0.625, 0.5, 0.375, 0.5, 0.375, 0.5, 0.625, 0.5, 0.625, 0.75, 0.375, 0.75, 0.375, 0.75, 0.625, 0.75, 0.625, 1.0, 0.375, 1.0, 0.125, 0.5, 0.375, 0.5, 0.375, 0.75, 0.125, 0.75, 0.625, 0.5, 0.875, 0.5, 0.875, 0.75, 0.625, 0.75, 0.375, 0.0, 0.625, 0.0, 0.625, 0.25, 0.375, 0.25, 0.375, 0.25, 0.625, 0.25, 0.625, 0.5, 0.375, 0.5, 0.375, 0.5, 0.625, 0.5, 0.625, 0.75, 0.375, 0.75, 0.375, 0.75, 0.625, 0.75, 0.625, 1.0, 0.375, 1.0, 0.125, 0.5, 0.375, 0.5, 0.375, 0.75, 0.125, 0.75, 0.625, 0.5, 0.875, 0.5, 0.875, 0.75, 0.625, 0.75, 0.375, 0.0, 0.625, 0.0, 0.625, 0.25, 0.375, 0.25, 0.375, 0.25, 0.625, 0.25, 0.625, 0.5, 0.375, 0.5, 0.375, 0.5, 0.625, 0.5, 0.625, 0.75, 0.375, 0.75, 0.375, 0.75, 0.625, 0.75, 0.625, 1.0, 0.375, 1.0, 0.125, 0.5, 0.375, 0.5, 0.375, 0.75, 0.125, 0.75, 0.625, 0.5, 0.875, 0.5, 0.875, 0.75, 0.625, 0.75, 0.375, 0.0, 0.625, 0.0, 0.625, 0.25, 0.375, 0.25, 0.375, 0.25, 0.625, 0.25, 0.625, 0.5, 0.375, 0.5, 0.375, 0.5, 0.625, 0.5, 0.625, 0.75, 0.375, 0.75, 0.375, 0.75, 0.625, 0.75, 0.625, 1.0, 0.375, 1.0, 0.125, 0.5, 0.375, 0.5, 0.375, 0.75, 0.125, 0.75, 0.625, 0.5, 0.875, 0.5, 0.875, 0.75, 0.625, 0.75])
me_cylinder_003.materials.append(mat_reliefglow_unlit)
me_cylinder_003.update()
me_cube_023 = bpy.data.meshes.new('Cube.023')
me_cube_023.from_pydata([(-10.0, -8.057, 6.65), (-10.0, -8.057, 7.0), (-10.0, -7.657, 6.65), (-10.0, -7.657, 7.0), (10.0, -8.057, 6.65), (10.0, -8.057, 7.0), (10.0, -7.657, 6.65), (10.0, -7.657, 7.0), (-10.0, -5.914, 6.65), (-10.0, -5.914, 7.0), (-10.0, -5.514, 6.65), (-10.0, -5.514, 7.0), (10.0, -5.914, 6.65), (10.0, -5.914, 7.0), (10.0, -5.514, 6.65), (10.0, -5.514, 7.0), (-10.0, -3.771, 6.65), (-10.0, -3.771, 7.0), (-10.0, -3.371, 6.65), (-10.0, -3.371, 7.0), (10.0, -3.771, 6.65), (10.0, -3.771, 7.0), (10.0, -3.371, 6.65), (10.0, -3.371, 7.0), (-10.0, -1.629, 6.65), (-10.0, -1.629, 7.0), (-10.0, -1.229, 6.65), (-10.0, -1.229, 7.0), (10.0, -1.629, 6.65), (10.0, -1.629, 7.0), (10.0, -1.229, 6.65), (10.0, -1.229, 7.0), (-10.0, 0.5143, 6.65), (-10.0, 0.5143, 7.0), (-10.0, 0.9143, 6.65), (-10.0, 0.9143, 7.0), (10.0, 0.5143, 6.65), (10.0, 0.5143, 7.0), (10.0, 0.9143, 6.65), (10.0, 0.9143, 7.0), (-10.0, 2.657, 6.65), (-10.0, 2.657, 7.0), (-10.0, 3.057, 6.65), (-10.0, 3.057, 7.0), (10.0, 2.657, 6.65), (10.0, 2.657, 7.0), (10.0, 3.057, 6.65), (10.0, 3.057, 7.0)], [], [(0, 1, 3, 2), (2, 3, 7, 6), (6, 7, 5, 4), (4, 5, 1, 0), (2, 6, 4, 0), (7, 3, 1, 5), (8, 9, 11, 10), (10, 11, 15, 14), (14, 15, 13, 12), (12, 13, 9, 8), (10, 14, 12, 8), (15, 11, 9, 13), (16, 17, 19, 18), (18, 19, 23, 22), (22, 23, 21, 20), (20, 21, 17, 16), (18, 22, 20, 16), (23, 19, 17, 21), (24, 25, 27, 26), (26, 27, 31, 30), (30, 31, 29, 28), (28, 29, 25, 24), (26, 30, 28, 24), (31, 27, 25, 29), (32, 33, 35, 34), (34, 35, 39, 38), (38, 39, 37, 36), (36, 37, 33, 32), (34, 38, 36, 32), (39, 35, 33, 37), (40, 41, 43, 42), (42, 43, 47, 46), (46, 47, 45, 44), (44, 45, 41, 40), (42, 46, 44, 40), (47, 43, 41, 45)])
_uv = me_cube_023.uv_layers.new(name='UVMap')
_uv.uv.foreach_set('vector', [0.375, 0.0, 0.625, 0.0, 0.625, 0.25, 0.375, 0.25, 0.375, 0.25, 0.625, 0.25, 0.625, 0.5, 0.375, 0.5, 0.375, 0.5, 0.625, 0.5, 0.625, 0.75, 0.375, 0.75, 0.375, 0.75, 0.625, 0.75, 0.625, 1.0, 0.375, 1.0, 0.125, 0.5, 0.375, 0.5, 0.375, 0.75, 0.125, 0.75, 0.625, 0.5, 0.875, 0.5, 0.875, 0.75, 0.625, 0.75, 0.375, 0.0, 0.625, 0.0, 0.625, 0.25, 0.375, 0.25, 0.375, 0.25, 0.625, 0.25, 0.625, 0.5, 0.375, 0.5, 0.375, 0.5, 0.625, 0.5, 0.625, 0.75, 0.375, 0.75, 0.375, 0.75, 0.625, 0.75, 0.625, 1.0, 0.375, 1.0, 0.125, 0.5, 0.375, 0.5, 0.375, 0.75, 0.125, 0.75, 0.625, 0.5, 0.875, 0.5, 0.875, 0.75, 0.625, 0.75, 0.375, 0.0, 0.625, 0.0, 0.625, 0.25, 0.375, 0.25, 0.375, 0.25, 0.625, 0.25, 0.625, 0.5, 0.375, 0.5, 0.375, 0.5, 0.625, 0.5, 0.625, 0.75, 0.375, 0.75, 0.375, 0.75, 0.625, 0.75, 0.625, 1.0, 0.375, 1.0, 0.125, 0.5, 0.375, 0.5, 0.375, 0.75, 0.125, 0.75, 0.625, 0.5, 0.875, 0.5, 0.875, 0.75, 0.625, 0.75, 0.375, 0.0, 0.625, 0.0, 0.625, 0.25, 0.375, 0.25, 0.375, 0.25, 0.625, 0.25, 0.625, 0.5, 0.375, 0.5, 0.375, 0.5, 0.625, 0.5, 0.625, 0.75, 0.375, 0.75, 0.375, 0.75, 0.625, 0.75, 0.625, 1.0, 0.375, 1.0, 0.125, 0.5, 0.375, 0.5, 0.375, 0.75, 0.125, 0.75, 0.625, 0.5, 0.875, 0.5, 0.875, 0.75, 0.625, 0.75, 0.375, 0.0, 0.625, 0.0, 0.625, 0.25, 0.375, 0.25, 0.375, 0.25, 0.625, 0.25, 0.625, 0.5, 0.375, 0.5, 0.375, 0.5, 0.625, 0.5, 0.625, 0.75, 0.375, 0.75, 0.375, 0.75, 0.625, 0.75, 0.625, 1.0, 0.375, 1.0, 0.125, 0.5, 0.375, 0.5, 0.375, 0.75, 0.125, 0.75, 0.625, 0.5, 0.875, 0.5, 0.875, 0.75, 0.625, 0.75, 0.375, 0.0, 0.625, 0.0, 0.625, 0.25, 0.375, 0.25, 0.375, 0.25, 0.625, 0.25, 0.625, 0.5, 0.375, 0.5, 0.375, 0.5, 0.625, 0.5, 0.625, 0.75, 0.375, 0.75, 0.375, 0.75, 0.625, 0.75, 0.625, 1.0, 0.375, 1.0, 0.125, 0.5, 0.375, 0.5, 0.375, 0.75, 0.125, 0.75, 0.625, 0.5, 0.875, 0.5, 0.875, 0.75, 0.625, 0.75])
me_cube_023.materials.append(mat_beamconcrete_metal)
me_cube_023.update()
me_cube_029 = bpy.data.meshes.new('Cube.029')
me_cube_029.from_pydata([(-0.06, 3.0, 0.0), (-0.06, 3.0, 0.025), (-0.06, 10.0, 0.0), (-0.06, 10.0, 0.025), (0.06, 3.0, 0.0), (0.06, 3.0, 0.025), (0.06, 10.0, 0.0), (0.06, 10.0, 0.025), (-0.06, -4.7, 0.0), (-0.06, -4.7, 0.025), (-0.06, -4.768e-07, 0.0), (-0.06, -4.768e-07, 0.025), (0.06, -4.7, 0.0), (0.06, -4.7, 0.025), (0.06, -4.768e-07, 0.0), (0.06, -4.768e-07, 0.025), (0.04243, -0.04243, 0.0), (0.04243, -0.04243, 0.025), (-0.04243, 0.04243, 0.0), (-0.04243, 0.04243, 0.025), (3.932, 3.847, 0.0), (3.932, 3.847, 0.025), (3.847, 3.932, 0.0), (3.847, 3.932, 0.025), (0.04243, 0.04243, 0.0), (0.04243, 0.04243, 0.025), (-0.04243, -0.04243, 0.0), (-0.04243, -0.04243, 0.025), (-3.847, 3.932, 0.0), (-3.847, 3.932, 0.025), (-3.932, 3.847, 0.0), (-3.932, 3.847, 0.025), (-0.04243, 0.04243, 0.0), (-0.04243, 0.04243, 0.025), (0.04243, -0.04243, 0.0), (0.04243, -0.04243, 0.025), (-3.932, -3.847, 0.0), (-3.932, -3.847, 0.025), (-3.847, -3.932, 0.0), (-3.847, -3.932, 0.025), (-0.04243, -0.04243, 0.0), (-0.04243, -0.04243, 0.025), (0.04243, 0.04243, 0.0), (0.04243, 0.04243, 0.025), (3.847, -3.932, 0.0), (3.847, -3.932, 0.025), (3.932, -3.847, 0.0), (3.932, -3.847, 0.025)], [], [(0, 1, 3, 2), (2, 3, 7, 6), (6, 7, 5, 4), (4, 5, 1, 0), (2, 6, 4, 0), (7, 3, 1, 5), (8, 9, 11, 10), (10, 11, 15, 14), (14, 15, 13, 12), (12, 13, 9, 8), (10, 14, 12, 8), (15, 11, 9, 13), (16, 17, 19, 18), (18, 19, 23, 22), (22, 23, 21, 20), (20, 21, 17, 16), (18, 22, 20, 16), (23, 19, 17, 21), (24, 25, 27, 26), (26, 27, 31, 30), (30, 31, 29, 28), (28, 29, 25, 24), (26, 30, 28, 24), (31, 27, 25, 29), (32, 33, 35, 34), (34, 35, 39, 38), (38, 39, 37, 36), (36, 37, 33, 32), (34, 38, 36, 32), (39, 35, 33, 37), (40, 41, 43, 42), (42, 43, 47, 46), (46, 47, 45, 44), (44, 45, 41, 40), (42, 46, 44, 40), (47, 43, 41, 45)])
_uv = me_cube_029.uv_layers.new(name='UVMap')
_uv.uv.foreach_set('vector', [0.375, 0.0, 0.625, 0.0, 0.625, 0.25, 0.375, 0.25, 0.375, 0.25, 0.625, 0.25, 0.625, 0.5, 0.375, 0.5, 0.375, 0.5, 0.625, 0.5, 0.625, 0.75, 0.375, 0.75, 0.375, 0.75, 0.625, 0.75, 0.625, 1.0, 0.375, 1.0, 0.125, 0.5, 0.375, 0.5, 0.375, 0.75, 0.125, 0.75, 0.625, 0.5, 0.875, 0.5, 0.875, 0.75, 0.625, 0.75, 0.375, 0.0, 0.625, 0.0, 0.625, 0.25, 0.375, 0.25, 0.375, 0.25, 0.625, 0.25, 0.625, 0.5, 0.375, 0.5, 0.375, 0.5, 0.625, 0.5, 0.625, 0.75, 0.375, 0.75, 0.375, 0.75, 0.625, 0.75, 0.625, 1.0, 0.375, 1.0, 0.125, 0.5, 0.375, 0.5, 0.375, 0.75, 0.125, 0.75, 0.625, 0.5, 0.875, 0.5, 0.875, 0.75, 0.625, 0.75, 0.375, 0.0, 0.625, 0.0, 0.625, 0.25, 0.375, 0.25, 0.375, 0.25, 0.625, 0.25, 0.625, 0.5, 0.375, 0.5, 0.375, 0.5, 0.625, 0.5, 0.625, 0.75, 0.375, 0.75, 0.375, 0.75, 0.625, 0.75, 0.625, 1.0, 0.375, 1.0, 0.125, 0.5, 0.375, 0.5, 0.375, 0.75, 0.125, 0.75, 0.625, 0.5, 0.875, 0.5, 0.875, 0.75, 0.625, 0.75, 0.375, 0.0, 0.625, 0.0, 0.625, 0.25, 0.375, 0.25, 0.375, 0.25, 0.625, 0.25, 0.625, 0.5, 0.375, 0.5, 0.375, 0.5, 0.625, 0.5, 0.625, 0.75, 0.375, 0.75, 0.375, 0.75, 0.625, 0.75, 0.625, 1.0, 0.375, 1.0, 0.125, 0.5, 0.375, 0.5, 0.375, 0.75, 0.125, 0.75, 0.625, 0.5, 0.875, 0.5, 0.875, 0.75, 0.625, 0.75, 0.375, 0.0, 0.625, 0.0, 0.625, 0.25, 0.375, 0.25, 0.375, 0.25, 0.625, 0.25, 0.625, 0.5, 0.375, 0.5, 0.375, 0.5, 0.625, 0.5, 0.625, 0.75, 0.375, 0.75, 0.375, 0.75, 0.625, 0.75, 0.625, 1.0, 0.375, 1.0, 0.125, 0.5, 0.375, 0.5, 0.375, 0.75, 0.125, 0.75, 0.625, 0.5, 0.875, 0.5, 0.875, 0.75, 0.625, 0.75, 0.375, 0.0, 0.625, 0.0, 0.625, 0.25, 0.375, 0.25, 0.375, 0.25, 0.625, 0.25, 0.625, 0.5, 0.375, 0.5, 0.375, 0.5, 0.625, 0.5, 0.625, 0.75, 0.375, 0.75, 0.375, 0.75, 0.625, 0.75, 0.625, 1.0, 0.375, 1.0, 0.125, 0.5, 0.375, 0.5, 0.375, 0.75, 0.125, 0.75, 0.625, 0.5, 0.875, 0.5, 0.875, 0.75, 0.625, 0.75])
me_cube_029.materials.append(mat_flowguide_unlit)
me_cube_029.update()

# ---- objects
ob_floor = bpy.data.objects.new('Floor', me_plane)
ob_wall_back = bpy.data.objects.new('Wall_Back', me_cube)
ob_wall_left = bpy.data.objects.new('Wall_Left', me_cube_002)
ob_wall_right = bpy.data.objects.new('Wall_Right', me_cube_005)
ob_wall_front_l = bpy.data.objects.new('Wall_Front_L', me_cube_007)
ob_wall_front_r = bpy.data.objects.new('Wall_Front_R', me_cube_008)
ob_wall_entry_l = bpy.data.objects.new('Wall_Entry_L', me_cube_009)
ob_wall_entry_r = bpy.data.objects.new('Wall_Entry_R', me_cube_010)
ob_ceiling_main = bpy.data.objects.new('Ceiling_Main', me_plane_002)
ob_ceiling_entry = bpy.data.objects.new('Ceiling_Entry', me_plane_003)
ob_stage_platform = bpy.data.objects.new('Stage_Platform', me_cube_011)
ob_stage_edge = bpy.data.objects.new('Stage_Edge', me_cube_012)
ob_dj_booth = bpy.data.objects.new('DJ_Booth', me_cube_013)
ob_stage_screen = bpy.data.objects.new('Stage_Screen', me_cube_014)
ob_dancefloor_tier1 = bpy.data.objects.new('DanceFloor_Tier1', me_cube_015)
ob_origin_focal = bpy.data.objects.new('Origin_Focal', me_cylinder)
ob_origin_ring = bpy.data.objects.new('Origin_Ring', me_cylinder_001)
ob_spawn_marker = bpy.data.objects.new('Spawn_Marker', me_cylinder_002)
ob_columns_l = bpy.data.objects.new('Columns_L', me_cone)
ob_columns_r = bpy.data.objects.new('Columns_R', me_cone_007)
ob_stage_frame = bpy.data.objects.new('Stage_Frame', me_cube_016)
ob_totem_l = bpy.data.objects.new('Totem_L', me_cone_014)
ob_totem_r = bpy.data.objects.new('Totem_R', me_cone_016)
ob_backdrop_relief = bpy.data.objects.new('Backdrop_Relief', me_cylinder_003)
ob_ceiling_beams = bpy.data.objects.new('Ceiling_Beams', me_cube_023)
ob_floor_flowguides = bpy.data.objects.new('Floor_FlowGuides', me_cube_029)
ob_camera_main = bpy.data.objects.new('Camera_Main', cam_camera_002)
ob_light_colwash_l = bpy.data.objects.new('Light_ColWash_L', light_point_014)
ob_light_colwash_r = bpy.data.objects.new('Light_ColWash_R', light_point_015)
ob_light_entry = bpy.data.objects.new('Light_Entry', light_point_016)
ob_light_fill = bpy.data.objects.new('Light_Fill', light_point_011)
ob_light_left = bpy.data.objects.new('Light_Left', light_point_012)
ob_light_origin = bpy.data.objects.new('Light_Origin', light_point_010)
ob_light_right = bpy.data.objects.new('Light_Right', light_point_013)
ob_light_screenwash = bpy.data.objects.new('Light_ScreenWash', light_point_009)
ob_light_stage = bpy.data.objects.new('Light_Stage', light_point_008)
ob_light_tier1 = bpy.data.objects.new('Light_Tier1', light_point_017)

# ---- transforms, parenting, visibility, modifiers, constraints
ob_floor.location = (0.0, 0.0, 0.0)
ob_wall_back.location = (0.0, 0.0, 0.0)
ob_wall_left.location = (0.0, 0.0, 0.0)
ob_wall_right.location = (0.0, 0.0, 0.0)
ob_wall_front_l.location = (0.0, 0.0, 0.0)
ob_wall_front_r.location = (0.0, 0.0, 0.0)
ob_wall_entry_l.location = (0.0, 0.0, 0.0)
ob_wall_entry_r.location = (0.0, 0.0, 0.0)
ob_ceiling_main.location = (0.0, 0.0, 0.0)
ob_ceiling_entry.location = (0.0, 0.0, 0.0)
ob_stage_platform.location = (0.0, 0.0, 0.0)
ob_stage_edge.location = (0.0, 0.0, 0.0)
ob_dj_booth.location = (0.0, 0.0, 0.0)
ob_stage_screen.location = (0.0, 0.0, 0.0)
ob_dancefloor_tier1.location = (0.0, 0.0, 0.0)
ob_origin_focal.location = (0.0, 0.0, 0.0)
ob_origin_ring.location = (0.0, 0.0, 0.0)
ob_spawn_marker.location = (0.0, 0.0, 0.0)
ob_columns_l.location = (0.0, 0.0, 0.0)
ob_columns_r.location = (0.0, 0.0, 0.0)
ob_stage_frame.location = (0.0, 0.0, 0.0)
ob_totem_l.location = (0.0, 0.0, 0.0)
ob_totem_r.location = (0.0, 0.0, 0.0)
ob_backdrop_relief.location = (0.0, 0.0, 0.0)
ob_ceiling_beams.location = (0.0, 0.0, 0.0)
ob_floor_flowguides.location = (0.0, 0.0, 0.0)
ob_camera_main.location = (8.0, 3.0, 4.0)
ob_camera_main.rotation_euler = (1.309, 0.0, 2.618)
ob_light_colwash_l.location = (-9.0, -2.0, 1.5)
ob_light_colwash_r.location = (9.0, -2.0, 1.5)
ob_light_entry.location = (0.0, 7.5, 3.0)
ob_light_fill.location = (0.0, 3.0, 5.0)
ob_light_left.location = (-8.0, -3.0, 5.5)
ob_light_origin.location = (0.0, 0.0, 6.5)
ob_light_right.location = (8.0, -3.0, 5.5)
ob_light_screenwash.location = (0.0, -9.0, 4.0)
ob_light_stage.location = (0.0, -7.5, 6.0)
ob_light_tier1.location = (0.0, -3.5, 5.0)

# ---- collection membership
col_shell.objects.link(ob_floor)
col_shell.objects.link(ob_wall_back)
col_shell.objects.link(ob_wall_left)
col_shell.objects.link(ob_wall_right)
col_shell.objects.link(ob_wall_front_l)
col_shell.objects.link(ob_wall_front_r)
col_shell.objects.link(ob_wall_entry_l)
col_shell.objects.link(ob_wall_entry_r)
col_shell.objects.link(ob_ceiling_main)
col_shell.objects.link(ob_ceiling_entry)
col_stage.objects.link(ob_stage_platform)
col_stage.objects.link(ob_stage_edge)
col_stage.objects.link(ob_dj_booth)
col_stage.objects.link(ob_stage_screen)
col_dancefloor.objects.link(ob_dancefloor_tier1)
col_dancefloor.objects.link(ob_origin_focal)
col_dancefloor.objects.link(ob_origin_ring)
col_dancefloor.objects.link(ob_spawn_marker)
col_identity.objects.link(ob_columns_l)
col_identity.objects.link(ob_columns_r)
col_identity.objects.link(ob_stage_frame)
col_identity.objects.link(ob_totem_l)
col_identity.objects.link(ob_totem_r)
col_identity.objects.link(ob_backdrop_relief)
col_identity.objects.link(ob_ceiling_beams)
col_identity.objects.link(ob_floor_flowguides)
col_lighting.objects.link(ob_camera_main)
col_lighting.objects.link(ob_light_colwash_l)
col_lighting.objects.link(ob_light_colwash_r)
col_lighting.objects.link(ob_light_entry)
col_lighting.objects.link(ob_light_fill)
col_lighting.objects.link(ob_light_left)
col_lighting.objects.link(ob_light_origin)
col_lighting.objects.link(ob_light_right)
col_lighting.objects.link(ob_light_screenwash)
col_lighting.objects.link(ob_light_stage)
col_lighting.objects.link(ob_light_tier1)

# ---- scene / render settings (as saved in the file)
scene.camera = ob_camera_main
scene.frame_start = 1; scene.frame_end = 250; scene.frame_set(1)
scene.render.engine = 'BLENDER_EEVEE_NEXT'
scene.render.bake_bias = 0.0
scene.render.bake_samples = 0
scene.cycles.sampling_pattern = 'TABULATED_SOBOL'
scene.eevee.use_volume_custom_range = False
bpy.context.view_layer.update()
